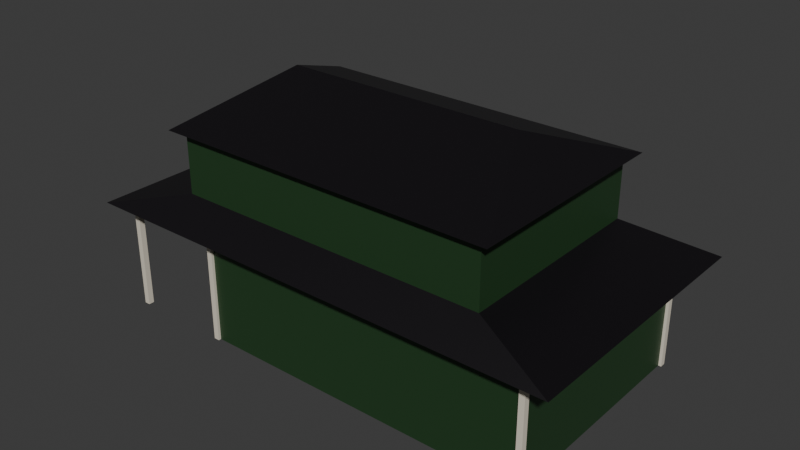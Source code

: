 # Source: station.blend  (saved by Blender 5.0.118; exported with 4.5.12 LTS)
import bpy
from mathutils import Matrix  # noqa: F401  (used for matrix-valued properties, if any)

bpy.ops.wm.read_factory_settings(use_empty=True)
scene = bpy.context.scene
scene.name = 'Scene'

# ---- collections
col_size_ref = bpy.data.collections.new('Size Ref'); scene.collection.children.link(col_size_ref)
col_collection_4 = bpy.data.collections.new('Collection 4'); scene.collection.children.link(col_collection_4)

# ---- materials (node trees are filled in below, after node groups)
mat_window_frame = bpy.data.materials.new('Window Frame')
mat_window_frame.use_backface_culling_lightprobe_volume = False
mat_door = bpy.data.materials.new('Door')
mat_door.use_backface_culling_lightprobe_volume = False
mat_handle_interactable = bpy.data.materials.new('Handle Interactable')
mat_handle_interactable.use_backface_culling_lightprobe_volume = False
mat_handle_non_interactable = bpy.data.materials.new('Handle Non Interactable')
mat_handle_non_interactable.use_backface_culling_lightprobe_volume = False
mat_house_base = bpy.data.materials.new('House Base')
mat_house_base.use_backface_culling_lightprobe_volume = False
mat_roof_outer = bpy.data.materials.new('Roof Outer')
mat_roof_outer.use_backface_culling_lightprobe_volume = False
mat_window = bpy.data.materials.new('Window')
mat_window.use_backface_culling_lightprobe_volume = False
mat_clock_background = bpy.data.materials.new('Clock Background')
mat_clock_marking = bpy.data.materials.new('Clock Marking')
mat_clock_pointers = bpy.data.materials.new('Clock Pointers')
mat_sign_text = bpy.data.materials.new('Sign Text')
mat_sign = bpy.data.materials.new('Sign')

# ---- material node trees
mat_window_frame.use_nodes = True; mat_window_frame.node_tree.nodes.clear()
_N = mat_window_frame.node_tree.nodes; _L = mat_window_frame.node_tree.links
n0 = _N.new('ShaderNodeBsdfPrincipled'); n0.name = 'Principled BSDF'; n0.location = (-200, 100)
n0.inputs[0].default_value = (0.7601, 0.6969, 0.5749, 1.0)
n1 = _N.new('ShaderNodeOutputMaterial'); n1.name = 'Material Output'; n1.location = (200, 100)
_L.new(n0.outputs[0], n1.inputs[0])
n1.is_active_output = True
mat_door.use_nodes = True; mat_door.node_tree.nodes.clear()
_N = mat_door.node_tree.nodes; _L = mat_door.node_tree.links
n0 = _N.new('ShaderNodeBsdfPrincipled'); n0.name = 'Principled BSDF'; n0.location = (-200, 100)
n0.inputs[0].default_value = (0.01124, 0.001498, 0.000691, 1.0)
n1 = _N.new('ShaderNodeOutputMaterial'); n1.name = 'Material Output'; n1.location = (200, 100)
_L.new(n0.outputs[0], n1.inputs[0])
n1.is_active_output = True
mat_handle_interactable.use_nodes = True; mat_handle_interactable.node_tree.nodes.clear()
_N = mat_handle_interactable.node_tree.nodes; _L = mat_handle_interactable.node_tree.links
n0 = _N.new('ShaderNodeBsdfPrincipled'); n0.name = 'Principled BSDF'; n0.location = (-200, 100)
n0.inputs[0].default_value = (0.4076, 0.2505, 0.003578, 1.0)
n1 = _N.new('ShaderNodeOutputMaterial'); n1.name = 'Material Output'; n1.location = (200, 100)
_L.new(n0.outputs[0], n1.inputs[0])
n1.is_active_output = True
mat_handle_non_interactable.use_nodes = True; mat_handle_non_interactable.node_tree.nodes.clear()
_N = mat_handle_non_interactable.node_tree.nodes; _L = mat_handle_non_interactable.node_tree.links
n0 = _N.new('ShaderNodeBsdfPrincipled'); n0.name = 'Principled BSDF'; n0.location = (-200, 100)
n0.inputs[0].default_value = (0.02155, 0.02155, 0.02155, 1.0)
n1 = _N.new('ShaderNodeOutputMaterial'); n1.name = 'Material Output'; n1.location = (200, 100)
_L.new(n0.outputs[0], n1.inputs[0])
n1.is_active_output = True
mat_house_base.use_nodes = True; mat_house_base.node_tree.nodes.clear()
_N = mat_house_base.node_tree.nodes; _L = mat_house_base.node_tree.links
n0 = _N.new('ShaderNodeBsdfPrincipled'); n0.name = 'Principled BSDF'; n0.location = (-200, 100)
n0.inputs[0].default_value = (0.01668, 0.05215, 0.0173, 1.0)
n1 = _N.new('ShaderNodeOutputMaterial'); n1.name = 'Material Output'; n1.location = (200, 100)
_L.new(n0.outputs[0], n1.inputs[0])
n1.is_active_output = True
mat_roof_outer.use_nodes = True; mat_roof_outer.node_tree.nodes.clear()
_N = mat_roof_outer.node_tree.nodes; _L = mat_roof_outer.node_tree.links
n0 = _N.new('ShaderNodeBsdfPrincipled'); n0.name = 'Principled BSDF'; n0.location = (-200, 100)
n0.inputs[0].default_value = (0.003918, 0.002766, 0.004591, 1.0)
n1 = _N.new('ShaderNodeOutputMaterial'); n1.name = 'Material Output'; n1.location = (200, 100)
_L.new(n0.outputs[0], n1.inputs[0])
n1.is_active_output = True
mat_window.use_nodes = True; mat_window.node_tree.nodes.clear()
_N = mat_window.node_tree.nodes; _L = mat_window.node_tree.links
n0 = _N.new('ShaderNodeOutputMaterial'); n0.name = 'Material Output'; n0.location = (200, 100)
n1 = _N.new('ShaderNodeBsdfPrincipled'); n1.name = 'Principled BSDF'; n1.location = (-200, 100)
n1.inputs[0].default_value = (0.007742, 0.01043, 0.01232, 1.0)
n1.inputs[1].default_value = 0.3351
n1.inputs[2].default_value = 0.0
n1.inputs[8].default_value = 0.1099
n1.inputs[13].default_value = 0.6152
_L.new(n1.outputs[0], n0.inputs[0])
n0.is_active_output = True
mat_clock_background.use_nodes = True; mat_clock_background.node_tree.nodes.clear()
_N = mat_clock_background.node_tree.nodes; _L = mat_clock_background.node_tree.links
n0 = _N.new('ShaderNodeBsdfPrincipled'); n0.name = 'Principled BSDF'; n0.location = (-200, 100)
n0.inputs[0].default_value = (0.007488, 0.007488, 0.007488, 1.0)
n1 = _N.new('ShaderNodeOutputMaterial'); n1.name = 'Material Output'; n1.location = (200, 100)
_L.new(n0.outputs[0], n1.inputs[0])
n1.is_active_output = True
mat_clock_marking.use_nodes = True; mat_clock_marking.node_tree.nodes.clear()
_N = mat_clock_marking.node_tree.nodes; _L = mat_clock_marking.node_tree.links
n0 = _N.new('ShaderNodeBsdfPrincipled'); n0.name = 'Principled BSDF'; n0.location = (-200, 100)
n0.inputs[0].default_value = (0.8, 0.4498, 0.0, 1.0)
n1 = _N.new('ShaderNodeOutputMaterial'); n1.name = 'Material Output'; n1.location = (200, 100)
_L.new(n0.outputs[0], n1.inputs[0])
n1.is_active_output = True
mat_clock_pointers.use_nodes = True; mat_clock_pointers.node_tree.nodes.clear()
_N = mat_clock_pointers.node_tree.nodes; _L = mat_clock_pointers.node_tree.links
n0 = _N.new('ShaderNodeBsdfPrincipled'); n0.name = 'Principled BSDF'; n0.location = (-200, 100)
n0.inputs[0].default_value = (0.8, 0.6627, 0.7033, 1.0)
n1 = _N.new('ShaderNodeOutputMaterial'); n1.name = 'Material Output'; n1.location = (200, 100)
_L.new(n0.outputs[0], n1.inputs[0])
n1.is_active_output = True
mat_sign_text.use_nodes = True; mat_sign_text.node_tree.nodes.clear()
_N = mat_sign_text.node_tree.nodes; _L = mat_sign_text.node_tree.links
n0 = _N.new('ShaderNodeBsdfPrincipled'); n0.name = 'Principled BSDF'; n0.location = (-200, 100)
n0.inputs[0].default_value = (1.0, 0.9087, 0.5487, 1.0)
n1 = _N.new('ShaderNodeOutputMaterial'); n1.name = 'Material Output'; n1.location = (200, 100)
_L.new(n0.outputs[0], n1.inputs[0])
n1.is_active_output = True
mat_sign.use_nodes = True; mat_sign.node_tree.nodes.clear()
_N = mat_sign.node_tree.nodes; _L = mat_sign.node_tree.links
n0 = _N.new('ShaderNodeBsdfPrincipled'); n0.name = 'Principled BSDF'; n0.location = (-200, 100)
n0.inputs[0].default_value = (0.1233, 0.03045, 0.005588, 1.0)
n1 = _N.new('ShaderNodeOutputMaterial'); n1.name = 'Material Output'; n1.location = (200, 100)
_L.new(n0.outputs[0], n1.inputs[0])
n1.is_active_output = True

# ---- world
world_world = bpy.data.worlds.new('World'); scene.world = world_world
world_world.use_nodes = True; world_world.node_tree.nodes.clear()
_N = world_world.node_tree.nodes; _L = world_world.node_tree.links
n0 = _N.new('ShaderNodeOutputWorld'); n0.name = 'World Output'; n0.location = (200, 100)
n1 = _N.new('ShaderNodeBackground'); n1.name = 'Background'; n1.location = (-200, 100)
n1.inputs[0].default_value = (0.05088, 0.05088, 0.05088, 1.0)
_L.new(n1.outputs[0], n0.inputs[0])
n0.is_active_output = True
world_world.color = (0.05088, 0.05088, 0.05088)
world_world.sun_shadow_jitter_overblur = 0.0

# ---- meshes
me_cube = bpy.data.meshes.new('Cube')
me_cube.from_pydata([(-1.0, -1.0, 0.0), (-1.0, -1.0, 1.2), (-1.0, 1.0, 0.0), (-1.0, 1.0, 1.2), (1.0, -1.0, 0.0), (1.0, -1.0, 1.2), (1.0, 1.0, 0.0), (1.0, 1.0, 1.2)], [], [(0, 1, 3, 2), (2, 3, 7, 6), (6, 7, 5, 4), (4, 5, 1, 0), (2, 6, 4, 0), (7, 3, 1, 5)])
_uv = me_cube.uv_layers.new(name='UVMap')
_uv.uv.foreach_set('vector', [0.375, 0.0, 0.625, 0.0, 0.625, 0.25, 0.375, 0.25, 0.375, 0.25, 0.625, 0.25, 0.625, 0.5, 0.375, 0.5, 0.375, 0.5, 0.625, 0.5, 0.625, 0.75, 0.375, 0.75, 0.375, 0.75, 0.625, 0.75, 0.625, 1.0, 0.375, 1.0, 0.125, 0.5, 0.375, 0.5, 0.375, 0.75, 0.125, 0.75, 0.625, 0.5, 0.875, 0.5, 0.875, 0.75, 0.625, 0.75])
me_cube.update()
me_cube_077 = bpy.data.meshes.new('Cube.077')
me_cube_077.from_pydata([(-0.05, -0.4, 0.0), (-0.05, -0.4, 1.3), (-0.05, 0.4, 0.0), (-0.05, 0.4, 1.3), (-0.01666, -0.4, 0.0), (-0.01666, -0.4, 1.3), (-0.01666, 0.4, 0.0), (-0.01666, 0.4, 1.3), (-0.01666, 0.3, 1.2), (-0.01666, 0.3, 0.0), (-0.01666, -0.3, 0.0), (-0.01666, -0.3, 1.2), (-0.02666, 0.3, 1.2), (-0.02666, 0.3, 0.0), (-0.02666, -0.3, 0.0), (-0.02666, -0.3, 1.2), (-0.04465, 0.1481, 0.4652), (-0.04465, 0.1481, 0.5652), (-0.04465, 0.2481, 0.4652), (-0.04465, 0.2481, 0.5652), (-0.00628, 0.1481, 0.4652), (-0.00628, 0.1481, 0.5652), (-0.00628, 0.2481, 0.4652), (-0.00628, 0.2481, 0.5652)], [], [(0, 1, 3, 2), (2, 3, 7, 6), (7, 5, 11, 8), (4, 5, 1, 0), (2, 6, 4, 0), (7, 3, 1, 5), (8, 11, 15, 12), (6, 7, 8, 9), (5, 4, 10, 11), (4, 6, 9, 10), (13, 12, 15, 14), (9, 8, 12, 13), (11, 10, 14, 15), (10, 9, 13, 14), (16, 17, 19, 18), (18, 19, 23, 22), (22, 23, 21, 20), (20, 21, 17, 16), (18, 22, 20, 16), (23, 19, 17, 21)])
me_cube_077.polygons.foreach_set('material_index', [0, 0, 0, 0, 0, 0, 0, 0, 0, 0, 1, 0, 0, 0, 2, 2, 2, 2, 2, 2])
_uv = me_cube_077.uv_layers.new(name='UVMap')
_uv.uv.foreach_set('vector', [0.375, 0.0, 0.625, 0.0, 0.625, 0.25, 0.375, 0.25, 0.375, 0.25, 0.625, 0.25, 0.625, 0.5, 0.375, 0.5, 0.625, 0.5, 0.625, 0.75, 0.625, 0.75, 0.625, 0.5, 0.375, 0.75, 0.625, 0.75, 0.625, 1.0, 0.375, 1.0, 0.125, 0.5, 0.375, 0.5, 0.375, 0.75, 0.125, 0.75, 0.625, 0.5, 0.875, 0.5, 0.875, 0.75, 0.625, 0.75, 0.625, 0.5, 0.625, 0.75, 0.625, 0.75, 0.625, 0.5, 0.375, 0.5, 0.625, 0.5, 0.625, 0.5, 0.375, 0.5, 0.625, 0.75, 0.375, 0.75, 0.375, 0.75, 0.625, 0.75, 0.375, 0.75, 0.375, 0.5, 0.375, 0.5, 0.375, 0.75, 0.375, 0.5, 0.625, 0.5, 0.625, 0.75, 0.375, 0.75, 0.375, 0.5, 0.625, 0.5, 0.625, 0.5, 0.375, 0.5, 0.625, 0.75, 0.375, 0.75, 0.375, 0.75, 0.625, 0.75, 0.375, 0.75, 0.375, 0.5, 0.375, 0.5, 0.375, 0.75, 0.375, 0.0, 0.625, 0.0, 0.625, 0.25, 0.375, 0.25, 0.375, 0.25, 0.625, 0.25, 0.625, 0.5, 0.375, 0.5, 0.375, 0.5, 0.625, 0.5, 0.625, 0.75, 0.375, 0.75, 0.375, 0.75, 0.625, 0.75, 0.625, 1.0, 0.375, 1.0, 0.125, 0.5, 0.375, 0.5, 0.375, 0.75, 0.125, 0.75, 0.625, 0.5, 0.875, 0.5, 0.875, 0.75, 0.625, 0.75])
me_cube_077.materials.append(mat_window_frame)
me_cube_077.materials.append(mat_door)
me_cube_077.materials.append(mat_handle_interactable)
me_cube_077.update()
me_cube_078 = bpy.data.meshes.new('Cube.078')
me_cube_078.from_pydata([(-0.05, -0.4, 0.0), (-0.05, -0.4, 1.3), (-0.05, 0.4, 0.0), (-0.05, 0.4, 1.3), (-0.01666, -0.4, 0.0), (-0.01666, -0.4, 1.3), (-0.01666, 0.4, 0.0), (-0.01666, 0.4, 1.3), (-0.01666, 0.3, 1.2), (-0.01666, 0.3, 0.0), (-0.01666, -0.3, 0.0), (-0.01666, -0.3, 1.2), (-0.02666, 0.3, 1.2), (-0.02666, 0.3, 0.0), (-0.02666, -0.3, 0.0), (-0.02666, -0.3, 1.2), (-0.04465, 0.1481, 0.4652), (-0.04465, 0.1481, 0.5652), (-0.04465, 0.2481, 0.4652), (-0.04465, 0.2481, 0.5652), (-0.02465, 0.1481, 0.4652), (-0.02465, 0.1481, 0.5652), (-0.02465, 0.2481, 0.4652), (-0.02465, 0.2481, 0.5652)], [], [(0, 1, 3, 2), (2, 3, 7, 6), (7, 5, 11, 8), (4, 5, 1, 0), (2, 6, 4, 0), (7, 3, 1, 5), (8, 11, 15, 12), (6, 7, 8, 9), (5, 4, 10, 11), (4, 6, 9, 10), (13, 12, 15, 14), (9, 8, 12, 13), (11, 10, 14, 15), (10, 9, 13, 14), (16, 17, 19, 18), (18, 19, 23, 22), (22, 23, 21, 20), (20, 21, 17, 16), (18, 22, 20, 16), (23, 19, 17, 21)])
me_cube_078.polygons.foreach_set('material_index', [0, 0, 0, 0, 0, 0, 0, 0, 0, 0, 1, 0, 0, 0, 2, 2, 2, 2, 2, 2])
_uv = me_cube_078.uv_layers.new(name='UVMap')
_uv.uv.foreach_set('vector', [0.375, 0.0, 0.625, 0.0, 0.625, 0.25, 0.375, 0.25, 0.375, 0.25, 0.625, 0.25, 0.625, 0.5, 0.375, 0.5, 0.625, 0.5, 0.625, 0.75, 0.625, 0.75, 0.625, 0.5, 0.375, 0.75, 0.625, 0.75, 0.625, 1.0, 0.375, 1.0, 0.125, 0.5, 0.375, 0.5, 0.375, 0.75, 0.125, 0.75, 0.625, 0.5, 0.875, 0.5, 0.875, 0.75, 0.625, 0.75, 0.625, 0.5, 0.625, 0.75, 0.625, 0.75, 0.625, 0.5, 0.375, 0.5, 0.625, 0.5, 0.625, 0.5, 0.375, 0.5, 0.625, 0.75, 0.375, 0.75, 0.375, 0.75, 0.625, 0.75, 0.375, 0.75, 0.375, 0.5, 0.375, 0.5, 0.375, 0.75, 0.375, 0.5, 0.625, 0.5, 0.625, 0.75, 0.375, 0.75, 0.375, 0.5, 0.625, 0.5, 0.625, 0.5, 0.375, 0.5, 0.625, 0.75, 0.375, 0.75, 0.375, 0.75, 0.625, 0.75, 0.375, 0.75, 0.375, 0.5, 0.375, 0.5, 0.375, 0.75, 0.375, 0.0, 0.625, 0.0, 0.625, 0.25, 0.375, 0.25, 0.375, 0.25, 0.625, 0.25, 0.625, 0.5, 0.375, 0.5, 0.375, 0.5, 0.625, 0.5, 0.625, 0.75, 0.375, 0.75, 0.375, 0.75, 0.625, 0.75, 0.625, 1.0, 0.375, 1.0, 0.125, 0.5, 0.375, 0.5, 0.375, 0.75, 0.125, 0.75, 0.625, 0.5, 0.875, 0.5, 0.875, 0.75, 0.625, 0.75])
me_cube_078.materials.append(mat_window_frame)
me_cube_078.materials.append(mat_door)
me_cube_078.materials.append(mat_handle_non_interactable)
me_cube_078.update()
me_cube_006 = bpy.data.meshes.new('Cube.006')
me_cube_006.from_pydata([(-6.0, -4.0, 0.0), (-6.0, -4.0, 4.0), (-6.0, 4.0, 0.0), (-6.0, 4.0, 4.0), (6.0, -4.0, 0.0), (6.0, -4.0, 4.0), (6.0, 4.0, 0.0), (6.0, 4.0, 4.0), (-7.2, -4.8, 4.0), (-7.2, 4.8, 4.0), (10.2, 4.8, 4.0), (10.2, -4.8, 4.0), (-4.205, -3.6, 4.8), (-4.205, 3.6, 4.8), (7.205, 3.6, 4.8), (7.205, -3.6, 4.8), (-4.205, -3.6, 7.0), (-4.205, 3.6, 7.0), (7.205, 3.6, 7.0), (7.205, -3.6, 7.0), (-4.625, -3.96, 7.0), (-4.625, 3.96, 7.0), (7.625, 3.96, 7.0), (7.625, -3.96, 7.0), (-2.775, 0.0, 8.5), (5.804, 0.0, 8.5)], [], [(0, 1, 3, 2), (2, 3, 7, 6), (6, 7, 5, 4), (4, 5, 1, 0), (2, 6, 4, 0), (5, 7, 10, 11), (11, 10, 14, 15), (3, 1, 8, 9), (1, 5, 11, 8), (7, 3, 9, 10), (13, 12, 16, 17), (9, 8, 12, 13), (8, 11, 15, 12), (10, 9, 13, 14), (16, 19, 23, 20), (12, 15, 19, 16), (14, 13, 17, 18), (15, 14, 18, 19), (22, 21, 24, 25), (18, 17, 21, 22), (19, 18, 22, 23), (17, 16, 20, 21), (23, 22, 25), (21, 20, 24), (20, 23, 25, 24)])
me_cube_006.polygons.foreach_set('material_index', [0, 0, 0, 0, 0, 1, 1, 1, 1, 1, 0, 1, 1, 1, 1, 0, 0, 0, 1, 1, 1, 1, 1, 1, 1])
_uv = me_cube_006.uv_layers.new(name='UVMap')
_uv.uv.foreach_set('vector', [0.375, 0.0, 0.625, 0.0, 0.625, 0.25, 0.375, 0.25, 0.375, 0.25, 0.625, 0.25, 0.625, 0.5, 0.375, 0.5, 0.375, 0.5, 0.625, 0.5, 0.625, 0.75, 0.375, 0.75, 0.375, 0.75, 0.625, 0.75, 0.625, 1.0, 0.375, 1.0, 0.125, 0.5, 0.375, 0.5, 0.375, 0.75, 0.125, 0.75, 0.625, 0.75, 0.625, 0.5, 0.625, 0.5, 0.625, 0.75, 0.625, 0.75, 0.625, 0.5, 0.625, 0.5, 0.625, 0.75, 0.625, 0.25, 0.625, 0.0, 0.625, 0.0, 0.625, 0.25, 0.625, 1.0, 0.625, 0.75, 0.625, 0.75, 0.625, 1.0, 0.625, 0.5, 0.625, 0.25, 0.625, 0.25, 0.625, 0.5, 0.625, 0.25, 0.625, 0.0, 0.625, 0.0, 0.625, 0.25, 0.625, 0.25, 0.625, 0.0, 0.625, 0.0, 0.625, 0.25, 0.625, 1.0, 0.625, 0.75, 0.625, 0.75, 0.625, 1.0, 0.625, 0.5, 0.625, 0.25, 0.625, 0.25, 0.625, 0.5, 0.625, 1.0, 0.625, 0.75, 0.625, 0.75, 0.625, 1.0, 0.625, 1.0, 0.625, 0.75, 0.625, 0.75, 0.625, 1.0, 0.625, 0.5, 0.625, 0.25, 0.625, 0.25, 0.625, 0.5, 0.625, 0.75, 0.625, 0.5, 0.625, 0.5, 0.625, 0.75, 0.625, 0.5, 0.625, 0.25, 0.625, 0.25, 0.625, 0.5, 0.625, 0.5, 0.625, 0.25, 0.625, 0.25, 0.625, 0.5, 0.625, 0.75, 0.625, 0.5, 0.625, 0.5, 0.625, 0.75, 0.625, 0.25, 0.625, 0.0, 0.625, 0.0, 0.625, 0.25, 0.625, 0.75, 0.625, 0.5, 0.625, 0.75, 0.625, 0.25, 0.625, 0.0, 0.625, 0.25, 0.625, 1.0, 0.625, 0.75, 0.625, 0.75, 0.625, 1.0])
me_cube_006.materials.append(mat_house_base)
me_cube_006.materials.append(mat_roof_outer)
me_cube_006.update()
me_cube_084 = bpy.data.meshes.new('Cube.084')
me_cube_084.from_pydata([(-0.1, -0.1, 0.0), (-0.1, -0.1, 4.0), (-0.1, 0.1, 0.0), (-0.1, 0.1, 4.0), (0.1, -0.1, 0.0), (0.1, -0.1, 4.0), (0.1, 0.1, 0.0), (0.1, 0.1, 4.0)], [], [(0, 1, 3, 2), (2, 3, 7, 6), (6, 7, 5, 4), (4, 5, 1, 0), (2, 6, 4, 0), (7, 3, 1, 5)])
_uv = me_cube_084.uv_layers.new(name='UVMap')
_uv.uv.foreach_set('vector', [0.375, 0.0, 0.625, 0.0, 0.625, 0.25, 0.375, 0.25, 0.375, 0.25, 0.625, 0.25, 0.625, 0.5, 0.375, 0.5, 0.375, 0.5, 0.625, 0.5, 0.625, 0.75, 0.375, 0.75, 0.375, 0.75, 0.625, 0.75, 0.625, 1.0, 0.375, 1.0, 0.125, 0.5, 0.375, 0.5, 0.375, 0.75, 0.125, 0.75, 0.625, 0.5, 0.875, 0.5, 0.875, 0.75, 0.625, 0.75])
me_cube_084.materials.append(mat_window_frame)
me_cube_084.update()
me_cube_089 = bpy.data.meshes.new('Cube.089')
me_cube_089.from_pydata([(-0.1, -0.1, 0.0), (-0.1, -0.1, 4.0), (-0.1, 0.1, 0.0), (-0.1, 0.1, 4.0), (0.1, -0.1, 0.0), (0.1, -0.1, 4.0), (0.1, 0.1, 0.0), (0.1, 0.1, 4.0)], [], [(0, 1, 3, 2), (2, 3, 7, 6), (6, 7, 5, 4), (4, 5, 1, 0), (2, 6, 4, 0), (7, 3, 1, 5)])
_uv = me_cube_089.uv_layers.new(name='UVMap')
_uv.uv.foreach_set('vector', [0.375, 0.0, 0.625, 0.0, 0.625, 0.25, 0.375, 0.25, 0.375, 0.25, 0.625, 0.25, 0.625, 0.5, 0.375, 0.5, 0.375, 0.5, 0.625, 0.5, 0.625, 0.75, 0.375, 0.75, 0.375, 0.75, 0.625, 0.75, 0.625, 1.0, 0.375, 1.0, 0.125, 0.5, 0.375, 0.5, 0.375, 0.75, 0.125, 0.75, 0.625, 0.5, 0.875, 0.5, 0.875, 0.75, 0.625, 0.75])
me_cube_089.materials.append(mat_window_frame)
me_cube_089.update()
me_cube_090 = bpy.data.meshes.new('Cube.090')
me_cube_090.from_pydata([(-0.1, -0.1, 0.0), (-0.1, -0.1, 4.0), (-0.1, 0.1, 0.0), (-0.1, 0.1, 4.0), (0.1, -0.1, 0.0), (0.1, -0.1, 4.0), (0.1, 0.1, 0.0), (0.1, 0.1, 4.0)], [], [(0, 1, 3, 2), (2, 3, 7, 6), (6, 7, 5, 4), (4, 5, 1, 0), (2, 6, 4, 0), (7, 3, 1, 5)])
_uv = me_cube_090.uv_layers.new(name='UVMap')
_uv.uv.foreach_set('vector', [0.375, 0.0, 0.625, 0.0, 0.625, 0.25, 0.375, 0.25, 0.375, 0.25, 0.625, 0.25, 0.625, 0.5, 0.375, 0.5, 0.375, 0.5, 0.625, 0.5, 0.625, 0.75, 0.375, 0.75, 0.375, 0.75, 0.625, 0.75, 0.625, 1.0, 0.375, 1.0, 0.125, 0.5, 0.375, 0.5, 0.375, 0.75, 0.125, 0.75, 0.625, 0.5, 0.875, 0.5, 0.875, 0.75, 0.625, 0.75])
me_cube_090.materials.append(mat_window_frame)
me_cube_090.update()
me_cube_091 = bpy.data.meshes.new('Cube.091')
me_cube_091.from_pydata([(-0.1, -0.1, 0.0), (-0.1, -0.1, 4.0), (-0.1, 0.1, 0.0), (-0.1, 0.1, 4.0), (0.1, -0.1, 0.0), (0.1, -0.1, 4.0), (0.1, 0.1, 0.0), (0.1, 0.1, 4.0)], [], [(0, 1, 3, 2), (2, 3, 7, 6), (6, 7, 5, 4), (4, 5, 1, 0), (2, 6, 4, 0), (7, 3, 1, 5)])
_uv = me_cube_091.uv_layers.new(name='UVMap')
_uv.uv.foreach_set('vector', [0.375, 0.0, 0.625, 0.0, 0.625, 0.25, 0.375, 0.25, 0.375, 0.25, 0.625, 0.25, 0.625, 0.5, 0.375, 0.5, 0.375, 0.5, 0.625, 0.5, 0.625, 0.75, 0.375, 0.75, 0.375, 0.75, 0.625, 0.75, 0.625, 1.0, 0.375, 1.0, 0.125, 0.5, 0.375, 0.5, 0.375, 0.75, 0.125, 0.75, 0.625, 0.5, 0.875, 0.5, 0.875, 0.75, 0.625, 0.75])
me_cube_091.materials.append(mat_window_frame)
me_cube_091.update()
me_cube_092 = bpy.data.meshes.new('Cube.092')
me_cube_092.from_pydata([(-0.1, -0.1, 0.0), (-0.1, -0.1, 4.0), (-0.1, 0.1, 0.0), (-0.1, 0.1, 4.0), (0.1, -0.1, 0.0), (0.1, -0.1, 4.0), (0.1, 0.1, 0.0), (0.1, 0.1, 4.0)], [], [(0, 1, 3, 2), (2, 3, 7, 6), (6, 7, 5, 4), (4, 5, 1, 0), (2, 6, 4, 0), (7, 3, 1, 5)])
_uv = me_cube_092.uv_layers.new(name='UVMap')
_uv.uv.foreach_set('vector', [0.375, 0.0, 0.625, 0.0, 0.625, 0.25, 0.375, 0.25, 0.375, 0.25, 0.625, 0.25, 0.625, 0.5, 0.375, 0.5, 0.375, 0.5, 0.625, 0.5, 0.625, 0.75, 0.375, 0.75, 0.375, 0.75, 0.625, 0.75, 0.625, 1.0, 0.375, 1.0, 0.125, 0.5, 0.375, 0.5, 0.375, 0.75, 0.125, 0.75, 0.625, 0.5, 0.875, 0.5, 0.875, 0.75, 0.625, 0.75])
me_cube_092.materials.append(mat_window_frame)
me_cube_092.update()
me_cube_093 = bpy.data.meshes.new('Cube.093')
me_cube_093.from_pydata([(-0.1, -0.1, 0.0), (-0.1, -0.1, 4.0), (-0.1, 0.1, 0.0), (-0.1, 0.1, 4.0), (0.1, -0.1, 0.0), (0.1, -0.1, 4.0), (0.1, 0.1, 0.0), (0.1, 0.1, 4.0)], [], [(0, 1, 3, 2), (2, 3, 7, 6), (6, 7, 5, 4), (4, 5, 1, 0), (2, 6, 4, 0), (7, 3, 1, 5)])
_uv = me_cube_093.uv_layers.new(name='UVMap')
_uv.uv.foreach_set('vector', [0.375, 0.0, 0.625, 0.0, 0.625, 0.25, 0.375, 0.25, 0.375, 0.25, 0.625, 0.25, 0.625, 0.5, 0.375, 0.5, 0.375, 0.5, 0.625, 0.5, 0.625, 0.75, 0.375, 0.75, 0.375, 0.75, 0.625, 0.75, 0.625, 1.0, 0.375, 1.0, 0.125, 0.5, 0.375, 0.5, 0.375, 0.75, 0.125, 0.75, 0.625, 0.5, 0.875, 0.5, 0.875, 0.75, 0.625, 0.75])
me_cube_093.materials.append(mat_window_frame)
me_cube_093.update()
me_cube_013 = bpy.data.meshes.new('Cube.013')
me_cube_013.from_pydata([(-28.59, -0.02828, -1.109), (27.27, -0.02828, -1.109), (-28.59, -0.02828, 1.109), (27.27, -0.02828, 1.109), (-28.59, 0.1384, -1.109), (27.27, 0.1384, -1.109), (-28.59, 0.1384, 1.109), (27.27, 0.1384, 1.109), (-26.2, -0.02828, 1.02), (-26.2, -0.02828, -1.02), (24.88, -0.02828, -1.02), (24.88, -0.02828, 1.02), (-26.2, -0.02828, 1.032e-06), (-0.6606, -0.02828, -1.02), (24.88, -0.02828, 9.524e-07), (-0.6606, -0.02828, 1.02), (-0.6606, -0.02828, 1.005e-06), (23.8, -0.01161, 0.03989), (23.8, -0.01161, 0.9801), (0.4164, -0.01161, 0.9801), (0.4164, -0.01161, 0.03989), (0.4164, -0.01161, -0.9801), (23.8, -0.01161, -0.9801), (23.8, -0.01161, -0.03989), (0.4164, -0.01161, -0.03989), (-1.738, -0.01161, 0.9801), (-25.12, -0.01161, 0.9801), (-25.12, -0.01161, 0.03989), (-1.738, -0.01161, 0.03989), (-25.12, -0.01161, -0.03989), (-25.12, -0.01161, -0.9801), (-1.738, -0.01161, -0.9801), (-1.738, -0.01161, -0.03989)], [], [(3, 2, 8, 15, 11), (2, 3, 7, 6), (6, 7, 5, 4), (4, 5, 1, 0), (2, 6, 4, 0), (7, 3, 1, 5), (15, 16, 20, 19), (0, 1, 10, 13, 9), (1, 3, 11, 14, 10), (2, 0, 9, 12, 8), (15, 8, 26, 25), (16, 12, 29, 32), (13, 10, 22, 21), (20, 17, 18, 19), (16, 14, 17, 20), (14, 11, 18, 17), (11, 15, 19, 18), (21, 22, 23, 24), (10, 14, 23, 22), (14, 16, 24, 23), (16, 13, 21, 24), (27, 28, 25, 26), (12, 16, 28, 27), (16, 15, 25, 28), (8, 12, 27, 26), (30, 31, 32, 29), (13, 16, 32, 31), (12, 9, 30, 29), (9, 13, 31, 30)])
me_cube_013.polygons.foreach_set('material_index', [1, 1, 1, 1, 1, 1, 1, 1, 1, 1, 1, 1, 1, 0, 1, 1, 1, 0, 1, 1, 1, 0, 1, 1, 1, 0, 1, 1, 1])
_uv = me_cube_013.uv_layers.new(name='UVMap')
_uv.uv.foreach_set('vector', [0.625, 0.25, 0.375, 0.25, 0.375, 0.25, 0.5, 0.25, 0.625, 0.25, 0.375, 0.25, 0.625, 0.25, 0.625, 0.5, 0.375, 0.5, 0.375, 0.5, 0.625, 0.5, 0.625, 0.75, 0.375, 0.75, 0.375, 0.75, 0.625, 0.75, 0.625, 1.0, 0.375, 1.0, 0.125, 0.5, 0.375, 0.5, 0.375, 0.75, 0.125, 0.75, 0.625, 0.5, 0.875, 0.5, 0.875, 0.75, 0.625, 0.75, 0.5, 0.25, 0.5, 0.125, 0.5, 0.125, 0.5, 0.25, 0.375, 1.0, 0.625, 1.0, 0.625, 1.0, 0.5, 1.0, 0.375, 1.0, 0.875, 0.75, 0.875, 0.5, 0.875, 0.5, 0.875, 0.625, 0.875, 0.75, 0.125, 0.5, 0.125, 0.75, 0.125, 0.75, 0.125, 0.625, 0.125, 0.5, 0.5, 0.25, 0.375, 0.25, 0.375, 0.25, 0.5, 0.25, 0.5, 0.125, 0.375, 0.125, 0.375, 0.125, 0.5, 0.125, 0.5, 1.0, 0.625, 1.0, 0.625, 1.0, 0.5, 1.0, 0.5, 0.125, 0.625, 0.125, 0.625, 0.25, 0.5, 0.25, 0.5, 0.125, 0.625, 0.125, 0.625, 0.125, 0.5, 0.125, 0.875, 0.625, 0.875, 0.5, 0.875, 0.5, 0.875, 0.625, 0.625, 0.25, 0.5, 0.25, 0.5, 0.25, 0.625, 0.25, 0.5, 0.0, 0.625, 0.0, 0.625, 0.125, 0.5, 0.125, 0.875, 0.75, 0.875, 0.625, 0.875, 0.625, 0.875, 0.75, 0.625, 0.125, 0.5, 0.125, 0.5, 0.125, 0.625, 0.125, 0.5, 0.125, 0.5, 0.0, 0.5, 0.0, 0.5, 0.125, 0.375, 0.125, 0.5, 0.125, 0.5, 0.25, 0.375, 0.25, 0.375, 0.125, 0.5, 0.125, 0.5, 0.125, 0.375, 0.125, 0.5, 0.125, 0.5, 0.25, 0.5, 0.25, 0.5, 0.125, 0.125, 0.5, 0.125, 0.625, 0.125, 0.625, 0.125, 0.5, 0.375, 0.0, 0.5, 0.0, 0.5, 0.125, 0.375, 0.125, 0.5, 0.0, 0.5, 0.125, 0.5, 0.125, 0.5, 0.0, 0.125, 0.625, 0.125, 0.75, 0.125, 0.75, 0.125, 0.625, 0.375, 1.0, 0.5, 1.0, 0.5, 1.0, 0.375, 1.0])
me_cube_013.materials.append(mat_window)
me_cube_013.materials.append(mat_window_frame)
me_cube_013.update()
me_cube_094 = bpy.data.meshes.new('Cube.094')
me_cube_094.from_pydata([(-28.59, -0.02828, -1.109), (27.27, -0.02828, -1.109), (-28.59, -0.02828, 1.109), (27.27, -0.02828, 1.109), (-28.59, 0.1384, -1.109), (27.27, 0.1384, -1.109), (-28.59, 0.1384, 1.109), (27.27, 0.1384, 1.109), (-26.2, -0.02828, 1.02), (-26.2, -0.02828, -1.02), (24.88, -0.02828, -1.02), (24.88, -0.02828, 1.02), (-26.2, -0.02828, 1.032e-06), (-0.6606, -0.02828, -1.02), (24.88, -0.02828, 9.524e-07), (-0.6606, -0.02828, 1.02), (-0.6606, -0.02828, 1.005e-06), (23.8, -0.01161, 0.03989), (23.8, -0.01161, 0.9801), (0.4164, -0.01161, 0.9801), (0.4164, -0.01161, 0.03989), (0.4164, -0.01161, -0.9801), (23.8, -0.01161, -0.9801), (23.8, -0.01161, -0.03989), (0.4164, -0.01161, -0.03989), (-1.738, -0.01161, 0.9801), (-25.12, -0.01161, 0.9801), (-25.12, -0.01161, 0.03989), (-1.738, -0.01161, 0.03989), (-25.12, -0.01161, -0.03989), (-25.12, -0.01161, -0.9801), (-1.738, -0.01161, -0.9801), (-1.738, -0.01161, -0.03989)], [], [(3, 2, 8, 15, 11), (2, 3, 7, 6), (6, 7, 5, 4), (4, 5, 1, 0), (2, 6, 4, 0), (7, 3, 1, 5), (15, 16, 20, 19), (0, 1, 10, 13, 9), (1, 3, 11, 14, 10), (2, 0, 9, 12, 8), (15, 8, 26, 25), (16, 12, 29, 32), (13, 10, 22, 21), (20, 17, 18, 19), (16, 14, 17, 20), (14, 11, 18, 17), (11, 15, 19, 18), (21, 22, 23, 24), (10, 14, 23, 22), (14, 16, 24, 23), (16, 13, 21, 24), (27, 28, 25, 26), (12, 16, 28, 27), (16, 15, 25, 28), (8, 12, 27, 26), (30, 31, 32, 29), (13, 16, 32, 31), (12, 9, 30, 29), (9, 13, 31, 30)])
me_cube_094.polygons.foreach_set('material_index', [1, 1, 1, 1, 1, 1, 1, 1, 1, 1, 1, 1, 1, 0, 1, 1, 1, 0, 1, 1, 1, 0, 1, 1, 1, 0, 1, 1, 1])
_uv = me_cube_094.uv_layers.new(name='UVMap')
_uv.uv.foreach_set('vector', [0.625, 0.25, 0.375, 0.25, 0.375, 0.25, 0.5, 0.25, 0.625, 0.25, 0.375, 0.25, 0.625, 0.25, 0.625, 0.5, 0.375, 0.5, 0.375, 0.5, 0.625, 0.5, 0.625, 0.75, 0.375, 0.75, 0.375, 0.75, 0.625, 0.75, 0.625, 1.0, 0.375, 1.0, 0.125, 0.5, 0.375, 0.5, 0.375, 0.75, 0.125, 0.75, 0.625, 0.5, 0.875, 0.5, 0.875, 0.75, 0.625, 0.75, 0.5, 0.25, 0.5, 0.125, 0.5, 0.125, 0.5, 0.25, 0.375, 1.0, 0.625, 1.0, 0.625, 1.0, 0.5, 1.0, 0.375, 1.0, 0.875, 0.75, 0.875, 0.5, 0.875, 0.5, 0.875, 0.625, 0.875, 0.75, 0.125, 0.5, 0.125, 0.75, 0.125, 0.75, 0.125, 0.625, 0.125, 0.5, 0.5, 0.25, 0.375, 0.25, 0.375, 0.25, 0.5, 0.25, 0.5, 0.125, 0.375, 0.125, 0.375, 0.125, 0.5, 0.125, 0.5, 1.0, 0.625, 1.0, 0.625, 1.0, 0.5, 1.0, 0.5, 0.125, 0.625, 0.125, 0.625, 0.25, 0.5, 0.25, 0.5, 0.125, 0.625, 0.125, 0.625, 0.125, 0.5, 0.125, 0.875, 0.625, 0.875, 0.5, 0.875, 0.5, 0.875, 0.625, 0.625, 0.25, 0.5, 0.25, 0.5, 0.25, 0.625, 0.25, 0.5, 0.0, 0.625, 0.0, 0.625, 0.125, 0.5, 0.125, 0.875, 0.75, 0.875, 0.625, 0.875, 0.625, 0.875, 0.75, 0.625, 0.125, 0.5, 0.125, 0.5, 0.125, 0.625, 0.125, 0.5, 0.125, 0.5, 0.0, 0.5, 0.0, 0.5, 0.125, 0.375, 0.125, 0.5, 0.125, 0.5, 0.25, 0.375, 0.25, 0.375, 0.125, 0.5, 0.125, 0.5, 0.125, 0.375, 0.125, 0.5, 0.125, 0.5, 0.25, 0.5, 0.25, 0.5, 0.125, 0.125, 0.5, 0.125, 0.625, 0.125, 0.625, 0.125, 0.5, 0.375, 0.0, 0.5, 0.0, 0.5, 0.125, 0.375, 0.125, 0.5, 0.0, 0.5, 0.125, 0.5, 0.125, 0.5, 0.0, 0.125, 0.625, 0.125, 0.75, 0.125, 0.75, 0.125, 0.625, 0.375, 1.0, 0.5, 1.0, 0.5, 1.0, 0.375, 1.0])
me_cube_094.materials.append(mat_window)
me_cube_094.materials.append(mat_window_frame)
me_cube_094.update()
me_cube_095 = bpy.data.meshes.new('Cube.095')
me_cube_095.from_pydata([(-28.59, -0.02828, -1.109), (27.27, -0.02828, -1.109), (-28.59, -0.02828, 1.109), (27.27, -0.02828, 1.109), (-28.59, 0.1384, -1.109), (27.27, 0.1384, -1.109), (-28.59, 0.1384, 1.109), (27.27, 0.1384, 1.109), (-26.2, -0.02828, 1.02), (-26.2, -0.02828, -1.02), (24.88, -0.02828, -1.02), (24.88, -0.02828, 1.02), (-26.2, -0.02828, 1.032e-06), (-0.6606, -0.02828, -1.02), (24.88, -0.02828, 9.524e-07), (-0.6606, -0.02828, 1.02), (-0.6606, -0.02828, 1.005e-06), (23.8, -0.01161, 0.03989), (23.8, -0.01161, 0.9801), (0.4164, -0.01161, 0.9801), (0.4164, -0.01161, 0.03989), (0.4164, -0.01161, -0.9801), (23.8, -0.01161, -0.9801), (23.8, -0.01161, -0.03989), (0.4164, -0.01161, -0.03989), (-1.738, -0.01161, 0.9801), (-25.12, -0.01161, 0.9801), (-25.12, -0.01161, 0.03989), (-1.738, -0.01161, 0.03989), (-25.12, -0.01161, -0.03989), (-25.12, -0.01161, -0.9801), (-1.738, -0.01161, -0.9801), (-1.738, -0.01161, -0.03989)], [], [(3, 2, 8, 15, 11), (2, 3, 7, 6), (6, 7, 5, 4), (4, 5, 1, 0), (2, 6, 4, 0), (7, 3, 1, 5), (15, 16, 20, 19), (0, 1, 10, 13, 9), (1, 3, 11, 14, 10), (2, 0, 9, 12, 8), (15, 8, 26, 25), (16, 12, 29, 32), (13, 10, 22, 21), (20, 17, 18, 19), (16, 14, 17, 20), (14, 11, 18, 17), (11, 15, 19, 18), (21, 22, 23, 24), (10, 14, 23, 22), (14, 16, 24, 23), (16, 13, 21, 24), (27, 28, 25, 26), (12, 16, 28, 27), (16, 15, 25, 28), (8, 12, 27, 26), (30, 31, 32, 29), (13, 16, 32, 31), (12, 9, 30, 29), (9, 13, 31, 30)])
me_cube_095.polygons.foreach_set('material_index', [1, 1, 1, 1, 1, 1, 1, 1, 1, 1, 1, 1, 1, 0, 1, 1, 1, 0, 1, 1, 1, 0, 1, 1, 1, 0, 1, 1, 1])
_uv = me_cube_095.uv_layers.new(name='UVMap')
_uv.uv.foreach_set('vector', [0.625, 0.25, 0.375, 0.25, 0.375, 0.25, 0.5, 0.25, 0.625, 0.25, 0.375, 0.25, 0.625, 0.25, 0.625, 0.5, 0.375, 0.5, 0.375, 0.5, 0.625, 0.5, 0.625, 0.75, 0.375, 0.75, 0.375, 0.75, 0.625, 0.75, 0.625, 1.0, 0.375, 1.0, 0.125, 0.5, 0.375, 0.5, 0.375, 0.75, 0.125, 0.75, 0.625, 0.5, 0.875, 0.5, 0.875, 0.75, 0.625, 0.75, 0.5, 0.25, 0.5, 0.125, 0.5, 0.125, 0.5, 0.25, 0.375, 1.0, 0.625, 1.0, 0.625, 1.0, 0.5, 1.0, 0.375, 1.0, 0.875, 0.75, 0.875, 0.5, 0.875, 0.5, 0.875, 0.625, 0.875, 0.75, 0.125, 0.5, 0.125, 0.75, 0.125, 0.75, 0.125, 0.625, 0.125, 0.5, 0.5, 0.25, 0.375, 0.25, 0.375, 0.25, 0.5, 0.25, 0.5, 0.125, 0.375, 0.125, 0.375, 0.125, 0.5, 0.125, 0.5, 1.0, 0.625, 1.0, 0.625, 1.0, 0.5, 1.0, 0.5, 0.125, 0.625, 0.125, 0.625, 0.25, 0.5, 0.25, 0.5, 0.125, 0.625, 0.125, 0.625, 0.125, 0.5, 0.125, 0.875, 0.625, 0.875, 0.5, 0.875, 0.5, 0.875, 0.625, 0.625, 0.25, 0.5, 0.25, 0.5, 0.25, 0.625, 0.25, 0.5, 0.0, 0.625, 0.0, 0.625, 0.125, 0.5, 0.125, 0.875, 0.75, 0.875, 0.625, 0.875, 0.625, 0.875, 0.75, 0.625, 0.125, 0.5, 0.125, 0.5, 0.125, 0.625, 0.125, 0.5, 0.125, 0.5, 0.0, 0.5, 0.0, 0.5, 0.125, 0.375, 0.125, 0.5, 0.125, 0.5, 0.25, 0.375, 0.25, 0.375, 0.125, 0.5, 0.125, 0.5, 0.125, 0.375, 0.125, 0.5, 0.125, 0.5, 0.25, 0.5, 0.25, 0.5, 0.125, 0.125, 0.5, 0.125, 0.625, 0.125, 0.625, 0.125, 0.5, 0.375, 0.0, 0.5, 0.0, 0.5, 0.125, 0.375, 0.125, 0.5, 0.0, 0.5, 0.125, 0.5, 0.125, 0.5, 0.0, 0.125, 0.625, 0.125, 0.75, 0.125, 0.75, 0.125, 0.625, 0.375, 1.0, 0.5, 1.0, 0.5, 1.0, 0.375, 1.0])
me_cube_095.materials.append(mat_window)
me_cube_095.materials.append(mat_window_frame)
me_cube_095.update()
me_cube_096 = bpy.data.meshes.new('Cube.096')
me_cube_096.from_pydata([(-0.02012, -0.6883, -0.5884), (-0.02012, -0.6883, 0.7116), (-0.02012, 0.6883, -0.5884), (-0.02012, 0.6883, 0.7116), (0.01322, -0.6883, -0.5884), (0.01322, -0.6883, 0.7116), (0.01322, 0.6883, -0.5884), (0.01322, 0.6883, 0.7116), (0.01322, 0.5883, -0.5884), (0.01322, 0.5883, 0.6116), (0.01322, -0.5883, -0.5884), (0.01322, -0.5883, 0.6116), (0.00322, 0.5883, -0.5884), (0.00322, 0.5883, 0.6116), (0.00322, -0.5883, -0.5884), (0.00322, -0.5883, 0.6116), (-0.01477, -0.1401, -0.1232), (-0.01477, -0.1401, -0.02321), (-0.01477, -0.04013, -0.1232), (-0.01477, -0.04013, -0.02321), (0.005228, -0.1401, -0.1232), (0.005228, -0.1401, -0.02321), (0.005228, -0.04013, -0.1232), (0.005228, -0.04013, -0.02321), (-0.02012, 5.96e-08, -0.5884), (-0.02012, 0.0, 0.7116), (0.01322, 0.0, -0.5884), (0.01322, 5.96e-08, 0.7116), (0.01322, 0.0, -0.5884), (0.01322, 0.0, 0.6116), (0.00322, 0.0, -0.5884), (0.00322, 0.0, 0.6116), (-0.01477, 0.1401, -0.1232), (-0.01477, 0.1401, -0.02321), (-0.01477, 0.04013, -0.1232), (-0.01477, 0.04013, -0.02321), (0.005228, 0.1401, -0.1232), (0.005228, 0.1401, -0.02321), (0.005228, 0.04013, -0.1232), (0.005228, 0.04013, -0.02321)], [], [(27, 29, 9, 7), (24, 2, 6, 26), (27, 5, 11, 29), (4, 5, 1, 0), (24, 26, 4, 0), (27, 25, 1, 5), (29, 11, 15, 31), (30, 12, 13, 31), (5, 4, 10, 11), (7, 9, 8, 6), (30, 31, 15, 14), (38, 36, 37, 39), (11, 10, 14, 15), (32, 34, 35, 33), (16, 17, 19, 18), (18, 19, 23, 22), (22, 23, 21, 20), (20, 21, 17, 16), (18, 22, 20, 16), (23, 19, 17, 21), (34, 38, 39, 35), (9, 13, 12, 8), (10, 28, 30, 14), (29, 31, 13, 9), (4, 26, 28, 10), (27, 7, 3, 25), (0, 1, 25, 24), (6, 2, 3, 7), (36, 32, 33, 37), (34, 32, 36, 38), (39, 37, 33, 35), (8, 12, 30, 28), (6, 8, 28, 26), (2, 24, 25, 3)])
me_cube_096.polygons.foreach_set('material_index', [0, 0, 0, 0, 0, 0, 0, 1, 0, 0, 1, 2, 0, 2, 2, 2, 2, 2, 2, 2, 2, 0, 0, 0, 0, 0, 0, 0, 2, 2, 2, 0, 0, 0])
_uv = me_cube_096.uv_layers.new(name='UVMap')
_uv.uv.foreach_set('vector', [0.625, 0.6327, 0.625, 0.6339, 0.625, 0.75, 0.625, 0.75, 0.125, 0.6327, 0.125, 0.75, 0.375, 0.75, 0.375, 0.6327, 0.625, 0.6327, 0.625, 0.75, 0.625, 0.75, 0.625, 0.6339, 0.375, 0.75, 0.625, 0.75, 0.625, 1.0, 0.375, 1.0, 0.125, 0.6327, 0.375, 0.6327, 0.375, 0.75, 0.125, 0.75, 0.625, 0.6327, 0.875, 0.6327, 0.875, 0.75, 0.625, 0.75, 0.625, 0.6339, 0.625, 0.75, 0.625, 0.75, 0.625, 0.6339, 0.375, 0.6339, 0.375, 0.75, 0.625, 0.75, 0.625, 0.6339, 0.625, 0.75, 0.375, 0.75, 0.375, 0.75, 0.625, 0.75, 0.625, 0.75, 0.625, 0.75, 0.375, 0.75, 0.375, 0.75, 0.375, 0.6339, 0.625, 0.6339, 0.625, 0.75, 0.375, 0.75, 0.375, 0.5, 0.375, 0.75, 0.625, 0.75, 0.625, 0.5, 0.625, 0.75, 0.375, 0.75, 0.375, 0.75, 0.625, 0.75, 0.375, 0.0, 0.375, 0.25, 0.625, 0.25, 0.625, 0.0, 0.375, 0.0, 0.625, 0.0, 0.625, 0.25, 0.375, 0.25, 0.375, 0.25, 0.625, 0.25, 0.625, 0.5, 0.375, 0.5, 0.375, 0.5, 0.625, 0.5, 0.625, 0.75, 0.375, 0.75, 0.375, 0.75, 0.625, 0.75, 0.625, 1.0, 0.375, 1.0, 0.125, 0.5, 0.375, 0.5, 0.375, 0.75, 0.125, 0.75, 0.625, 0.5, 0.875, 0.5, 0.875, 0.75, 0.625, 0.75, 0.375, 0.25, 0.375, 0.5, 0.625, 0.5, 0.625, 0.25, 0.625, 0.75, 0.625, 0.75, 0.375, 0.75, 0.375, 0.75, 0.375, 0.75, 0.375, 0.6339, 0.375, 0.6339, 0.375, 0.75, 0.625, 0.6339, 0.625, 0.6339, 0.625, 0.75, 0.625, 0.75, 0.375, 0.75, 0.375, 0.6327, 0.375, 0.6339, 0.375, 0.75, 0.625, 0.6327, 0.625, 0.75, 0.875, 0.75, 0.875, 0.6327, 0.375, 0.0, 0.625, 0.0, 0.625, 0.1173, 0.375, 0.1173, 0.375, 0.75, 0.375, 1.0, 0.625, 1.0, 0.625, 0.75, 0.375, 0.75, 0.375, 1.0, 0.625, 1.0, 0.625, 0.75, 0.125, 0.5, 0.125, 0.75, 0.375, 0.75, 0.375, 0.5, 0.625, 0.5, 0.625, 0.75, 0.875, 0.75, 0.875, 0.5, 0.375, 0.75, 0.375, 0.75, 0.375, 0.6339, 0.375, 0.6339, 0.375, 0.75, 0.375, 0.75, 0.375, 0.6339, 0.375, 0.6327, 0.375, 0.0, 0.375, 0.1173, 0.625, 0.1173, 0.625, 0.0])
me_cube_096.materials.append(mat_window_frame)
me_cube_096.materials.append(mat_door)
me_cube_096.materials.append(mat_handle_interactable)
me_cube_096.update()
me_cylinder = bpy.data.meshes.new('Cylinder')
me_cylinder.from_pydata([(-7.153e-07, 0.525, -0.008135), (-7.153e-07, 0.525, 0.008136), (0.2009, 0.485, -0.008135), (0.2009, 0.485, 0.008136), (0.3712, 0.3712, -0.008135), (0.3712, 0.3712, 0.008136), (0.485, 0.2009, -0.008135), (0.485, 0.2009, 0.008136), (0.525, 0.0, -0.008135), (0.525, 0.0, 0.008136), (0.485, -0.2009, -0.008135), (0.485, -0.2009, 0.008136), (0.3712, -0.3712, -0.008135), (0.3712, -0.3712, 0.008136), (0.2009, -0.485, -0.008135), (0.2009, -0.485, 0.008136), (-7.153e-07, -0.525, -0.008135), (-7.153e-07, -0.525, 0.008136), (-0.2009, -0.485, -0.008135), (-0.2009, -0.485, 0.008136), (-0.3712, -0.3712, -0.008135), (-0.3712, -0.3712, 0.008136), (-0.485, -0.2009, -0.008135), (-0.485, -0.2009, 0.008136), (-0.525, 0.0, -0.008135), (-0.525, 0.0, 0.008136), (-0.485, 0.2009, -0.008135), (-0.485, 0.2009, 0.008136), (-0.3712, 0.3712, -0.008135), (-0.3712, 0.3712, 0.008136), (-0.2009, 0.485, -0.008135), (-0.2009, 0.485, 0.008136)], [], [(0, 1, 3, 2), (2, 3, 5, 4), (4, 5, 7, 6), (6, 7, 9, 8), (8, 9, 11, 10), (10, 11, 13, 12), (12, 13, 15, 14), (14, 15, 17, 16), (16, 17, 19, 18), (18, 19, 21, 20), (20, 21, 23, 22), (22, 23, 25, 24), (24, 25, 27, 26), (26, 27, 29, 28), (3, 1, 31, 29, 27, 25, 23, 21, 19, 17, 15, 13, 11, 9, 7, 5), (28, 29, 31, 30), (30, 31, 1, 0), (0, 2, 4, 6, 8, 10, 12, 14, 16, 18, 20, 22, 24, 26, 28, 30)])
_uv = me_cylinder.uv_layers.new(name='UVMap')
_uv.uv.foreach_set('vector', [1.0, 0.5, 1.0, 1.0, 0.9375, 1.0, 0.9375, 0.5, 0.9375, 0.5, 0.9375, 1.0, 0.875, 1.0, 0.875, 0.5, 0.875, 0.5, 0.875, 1.0, 0.8125, 1.0, 0.8125, 0.5, 0.8125, 0.5, 0.8125, 1.0, 0.75, 1.0, 0.75, 0.5, 0.75, 0.5, 0.75, 1.0, 0.6875, 1.0, 0.6875, 0.5, 0.6875, 0.5, 0.6875, 1.0, 0.625, 1.0, 0.625, 0.5, 0.625, 0.5, 0.625, 1.0, 0.5625, 1.0, 0.5625, 0.5, 0.5625, 0.5, 0.5625, 1.0, 0.5, 1.0, 0.5, 0.5, 0.5, 0.5, 0.5, 1.0, 0.4375, 1.0, 0.4375, 0.5, 0.4375, 0.5, 0.4375, 1.0, 0.375, 1.0, 0.375, 0.5, 0.375, 0.5, 0.375, 1.0, 0.3125, 1.0, 0.3125, 0.5, 0.3125, 0.5, 0.3125, 1.0, 0.25, 1.0, 0.25, 0.5, 0.25, 0.5, 0.25, 1.0, 0.1875, 1.0, 0.1875, 0.5, 0.1875, 0.5, 0.1875, 1.0, 0.125, 1.0, 0.125, 0.5, 0.3418, 0.4717, 0.25, 0.49, 0.1582, 0.4717, 0.08029, 0.4197, 0.02827, 0.3418, 0.01, 0.25, 0.02827, 0.1582, 0.08029, 0.08029, 0.1582, 0.02827, 0.25, 0.01, 0.3418, 0.02827, 0.4197, 0.08029, 0.4717, 0.1582, 0.49, 0.25, 0.4717, 0.3418, 0.4197, 0.4197, 0.125, 0.5, 0.125, 1.0, 0.0625, 1.0, 0.0625, 0.5, 0.0625, 0.5, 0.0625, 1.0, 0.0, 1.0, 0.0, 0.5, 0.75, 0.49, 0.8418, 0.4717, 0.9197, 0.4197, 0.9717, 0.3418, 0.99, 0.25, 0.9717, 0.1582, 0.9197, 0.08029, 0.8418, 0.02827, 0.75, 0.01, 0.6582, 0.02827, 0.5803, 0.08029, 0.5283, 0.1582, 0.51, 0.25, 0.5283, 0.3418, 0.5803, 0.4197, 0.6582, 0.4717])
me_cylinder.materials.append(mat_clock_background)
me_cylinder.update()
me_cube_097 = bpy.data.meshes.new('Cube.097')
me_cube_097.from_pydata([(-0.05, -0.05, -0.05), (-0.05, -0.05, 0.05), (-0.05, 0.05, -0.05), (-0.05, 0.05, 0.05), (0.05, -0.05, -0.05), (0.05, -0.05, 0.05), (0.05, 0.05, -0.05), (0.05, 0.05, 0.05), (0.2982, -0.05, -0.07217), (0.4482, -0.05, 0.01444), (0.2982, 0.05, -0.07217), (0.4482, 0.05, 0.01444), (0.3848, -0.05, -0.08883), (0.5348, -0.05, -0.002229), (0.3848, 0.05, -0.08883), (0.5348, 0.05, -0.002229), (0.5664, -0.05, -0.1494), (0.8262, -0.05, -0.09939), (0.5664, 0.05, -0.1494), (0.8262, 0.05, -0.09939), (0.6164, -0.05, -0.1783), (0.8762, -0.05, -0.1283), (0.6164, 0.05, -0.1783), (0.8762, 0.05, -0.1283), (0.5664, -0.05, -0.1494), (0.8262, -0.05, -0.09939), (0.5664, 0.05, -0.1494), (0.8262, 0.05, -0.09939), (0.6164, -0.05, -0.1783), (0.8762, -0.05, -0.1283), (0.6164, 0.05, -0.1783), (0.8762, 0.05, -0.1283), (0.6829, -0.05, -0.261), (0.9829, -0.05, -0.261), (0.6829, 0.05, -0.261), (0.9829, 0.05, -0.261), (0.6829, -0.05, -0.2943), (0.9829, -0.05, -0.2943), (0.6829, 0.05, -0.2943), (0.9829, 0.05, -0.2943), (0.6164, -0.05, -0.377), (0.8762, -0.05, -0.427), (0.6164, 0.05, -0.377), (0.8762, 0.05, -0.427), (0.5664, -0.05, -0.4059), (0.8262, -0.05, -0.4559), (0.5664, 0.05, -0.4059), (0.8262, 0.05, -0.4559), (0.3848, -0.05, -0.4665), (0.5348, -0.05, -0.5531), (0.3848, 0.05, -0.4665), (0.5348, 0.05, -0.5531), (0.2982, -0.05, -0.4831), (0.4482, -0.05, -0.5697), (0.2982, 0.05, -0.4831), (0.4482, 0.05, -0.5697), (0.3848, -0.05, -0.4665), (0.5348, -0.05, -0.5531), (0.3848, 0.05, -0.4665), (0.5348, 0.05, -0.5531), (0.2982, -0.05, -0.4831), (0.4482, -0.05, -0.5697), (0.2982, 0.05, -0.4831), (0.4482, 0.05, -0.5697), (-0.05, -0.05, -0.05), (-0.05, -0.05, 0.05), (-0.05, 0.05, -0.05), (-0.05, 0.05, 0.05), (0.05, -0.05, -0.05), (0.05, -0.05, 0.05), (0.05, 0.05, -0.05), (0.05, 0.05, 0.05), (0.2982, -0.05, -0.07217), (0.4482, -0.05, 0.01444), (0.2982, 0.05, -0.07217), (0.4482, 0.05, 0.01444), (0.3848, -0.05, -0.08883), (0.5348, -0.05, -0.002229), (0.3848, 0.05, -0.08883), (0.5348, 0.05, -0.002229), (0.5664, -0.05, -0.1494), (0.8262, -0.05, -0.09939), (0.5664, 0.05, -0.1494), (0.8262, 0.05, -0.09939), (0.6164, -0.05, -0.1783), (0.8762, -0.05, -0.1283), (0.6164, 0.05, -0.1783), (0.8762, 0.05, -0.1283), (0.5664, -0.05, -0.1494), (0.8262, -0.05, -0.09939), (0.5664, 0.05, -0.1494), (0.8262, 0.05, -0.09939), (0.6164, -0.05, -0.1783), (0.8762, -0.05, -0.1283), (0.6164, 0.05, -0.1783), (0.8762, 0.05, -0.1283), (0.6829, -0.05, -0.261), (0.9829, -0.05, -0.261), (0.6829, 0.05, -0.261), (0.9829, 0.05, -0.261), (0.6829, -0.05, -0.2943), (0.9829, -0.05, -0.2943), (0.6829, 0.05, -0.2943), (0.9829, 0.05, -0.2943), (0.6164, -0.05, -0.377), (0.8762, -0.05, -0.427), (0.6164, 0.05, -0.377), (0.8762, 0.05, -0.427), (0.5664, -0.05, -0.4059), (0.8262, -0.05, -0.4559), (0.5664, 0.05, -0.4059), (0.8262, 0.05, -0.4559), (0.3848, -0.05, -0.4665), (0.5348, -0.05, -0.5531), (0.3848, 0.05, -0.4665), (0.5348, 0.05, -0.5531), (0.2982, -0.05, -0.4831), (0.4482, -0.05, -0.5697), (0.2982, 0.05, -0.4831), (0.4482, 0.05, -0.5697), (0.3848, -0.05, -0.4665), (0.5348, -0.05, -0.5531), (0.3848, 0.05, -0.4665), (0.5348, 0.05, -0.5531), (0.2982, -0.05, -0.4831), (0.4482, -0.05, -0.5697), (0.2982, 0.05, -0.4831), (0.4482, 0.05, -0.5697), (0.05, -0.05, -0.5053), (0.05, -0.05, -0.6053), (0.05, 0.05, -0.5053), (0.05, 0.05, -0.6053), (-0.05, -0.05, -0.5053), (-0.05, -0.05, -0.6053), (-0.05, 0.05, -0.5053), (-0.05, 0.05, -0.6053), (-0.2982, -0.05, -0.4831), (-0.4482, -0.05, -0.5697), (-0.2982, 0.05, -0.4831), (-0.4482, 0.05, -0.5697), (-0.3848, -0.05, -0.4665), (-0.5348, -0.05, -0.5531), (-0.3848, 0.05, -0.4665), (-0.5348, 0.05, -0.5531), (-0.5664, -0.05, -0.4059), (-0.8262, -0.05, -0.4559), (-0.5664, 0.05, -0.4059), (-0.8262, 0.05, -0.4559), (-0.6164, -0.05, -0.377), (-0.8762, -0.05, -0.427), (-0.6164, 0.05, -0.377), (-0.8762, 0.05, -0.427), (-0.5664, -0.05, -0.4059), (-0.8262, -0.05, -0.4559), (-0.5664, 0.05, -0.4059), (-0.8262, 0.05, -0.4559), (-0.6164, -0.05, -0.377), (-0.8762, -0.05, -0.427), (-0.6164, 0.05, -0.377), (-0.8762, 0.05, -0.427), (-0.6829, -0.05, -0.2943), (-0.9829, -0.05, -0.2943), (-0.6829, 0.05, -0.2943), (-0.9829, 0.05, -0.2943), (-0.6829, -0.05, -0.261), (-0.9829, -0.05, -0.261), (-0.6829, 0.05, -0.261), (-0.9829, 0.05, -0.261), (-0.6164, -0.05, -0.1783), (-0.8762, -0.05, -0.1283), (-0.6164, 0.05, -0.1783), (-0.8762, 0.05, -0.1283), (-0.5664, -0.05, -0.1494), (-0.8262, -0.05, -0.09939), (-0.5664, 0.05, -0.1494), (-0.8262, 0.05, -0.09939), (-0.3848, -0.05, -0.08883), (-0.5348, -0.05, -0.002229), (-0.3848, 0.05, -0.08883), (-0.5348, 0.05, -0.002229), (-0.2982, -0.05, -0.07217), (-0.4482, -0.05, 0.01444), (-0.2982, 0.05, -0.07217), (-0.4482, 0.05, 0.01444), (-0.3848, -0.05, -0.08883), (-0.5348, -0.05, -0.002229), (-0.3848, 0.05, -0.08883), (-0.5348, 0.05, -0.002229), (-0.2982, -0.05, -0.07217), (-0.4482, -0.05, 0.01444), (-0.2982, 0.05, -0.07217), (-0.4482, 0.05, 0.01444), (0.05, -0.05, -0.5053), (0.05, -0.05, -0.6053), (0.05, 0.05, -0.5053), (0.05, 0.05, -0.6053), (-0.05, -0.05, -0.5053), (-0.05, -0.05, -0.6053), (-0.05, 0.05, -0.5053), (-0.05, 0.05, -0.6053), (-0.2982, -0.05, -0.4831), (-0.4482, -0.05, -0.5697), (-0.2982, 0.05, -0.4831), (-0.4482, 0.05, -0.5697), (-0.3848, -0.05, -0.4665), (-0.5348, -0.05, -0.5531), (-0.3848, 0.05, -0.4665), (-0.5348, 0.05, -0.5531), (-0.5664, -0.05, -0.4059), (-0.8262, -0.05, -0.4559), (-0.5664, 0.05, -0.4059), (-0.8262, 0.05, -0.4559), (-0.6164, -0.05, -0.377), (-0.8762, -0.05, -0.427), (-0.6164, 0.05, -0.377), (-0.8762, 0.05, -0.427), (-0.5664, -0.05, -0.4059), (-0.8262, -0.05, -0.4559), (-0.5664, 0.05, -0.4059), (-0.8262, 0.05, -0.4559), (-0.6164, -0.05, -0.377), (-0.8762, -0.05, -0.427), (-0.6164, 0.05, -0.377), (-0.8762, 0.05, -0.427), (-0.6829, -0.05, -0.2943), (-0.9829, -0.05, -0.2943), (-0.6829, 0.05, -0.2943), (-0.9829, 0.05, -0.2943), (-0.6829, -0.05, -0.261), (-0.9829, -0.05, -0.261), (-0.6829, 0.05, -0.261), (-0.9829, 0.05, -0.261), (-0.6164, -0.05, -0.1783), (-0.8762, -0.05, -0.1283), (-0.6164, 0.05, -0.1783), (-0.8762, 0.05, -0.1283), (-0.5664, -0.05, -0.1494), (-0.8262, -0.05, -0.09939), (-0.5664, 0.05, -0.1494), (-0.8262, 0.05, -0.09939), (-0.3848, -0.05, -0.08883), (-0.5348, -0.05, -0.002229), (-0.3848, 0.05, -0.08883), (-0.5348, 0.05, -0.002229), (-0.2982, -0.05, -0.07217), (-0.4482, -0.05, 0.01444), (-0.2982, 0.05, -0.07217), (-0.4482, 0.05, 0.01444), (-0.3848, -0.05, -0.08883), (-0.5348, -0.05, -0.002229), (-0.3848, 0.05, -0.08883), (-0.5348, 0.05, -0.002229), (-0.2982, -0.05, -0.07217), (-0.4482, -0.05, 0.01444), (-0.2982, 0.05, -0.07217), (-0.4482, 0.05, 0.01444)], [], [(0, 1, 3, 2), (2, 3, 7, 6), (6, 7, 5, 4), (4, 5, 1, 0), (2, 6, 4, 0), (7, 3, 1, 5), (8, 9, 11, 10), (10, 11, 15, 14), (14, 15, 13, 12), (12, 13, 9, 8), (10, 14, 12, 8), (15, 11, 9, 13), (16, 17, 19, 18), (18, 19, 23, 22), (22, 23, 21, 20), (20, 21, 17, 16), (18, 22, 20, 16), (23, 19, 17, 21), (24, 25, 27, 26), (26, 27, 31, 30), (30, 31, 29, 28), (28, 29, 25, 24), (26, 30, 28, 24), (31, 27, 25, 29), (32, 33, 35, 34), (34, 35, 39, 38), (38, 39, 37, 36), (36, 37, 33, 32), (34, 38, 36, 32), (39, 35, 33, 37), (40, 41, 43, 42), (42, 43, 47, 46), (46, 47, 45, 44), (44, 45, 41, 40), (42, 46, 44, 40), (47, 43, 41, 45), (48, 49, 51, 50), (50, 51, 55, 54), (54, 55, 53, 52), (52, 53, 49, 48), (50, 54, 52, 48), (55, 51, 49, 53), (56, 57, 59, 58), (58, 59, 63, 62), (62, 63, 61, 60), (60, 61, 57, 56), (58, 62, 60, 56), (63, 59, 57, 61), (64, 65, 67, 66), (66, 67, 71, 70), (70, 71, 69, 68), (68, 69, 65, 64), (66, 70, 68, 64), (71, 67, 65, 69), (72, 73, 75, 74), (74, 75, 79, 78), (78, 79, 77, 76), (76, 77, 73, 72), (74, 78, 76, 72), (79, 75, 73, 77), (80, 81, 83, 82), (82, 83, 87, 86), (86, 87, 85, 84), (84, 85, 81, 80), (82, 86, 84, 80), (87, 83, 81, 85), (88, 89, 91, 90), (90, 91, 95, 94), (94, 95, 93, 92), (92, 93, 89, 88), (90, 94, 92, 88), (95, 91, 89, 93), (96, 97, 99, 98), (98, 99, 103, 102), (102, 103, 101, 100), (100, 101, 97, 96), (98, 102, 100, 96), (103, 99, 97, 101), (104, 105, 107, 106), (106, 107, 111, 110), (110, 111, 109, 108), (108, 109, 105, 104), (106, 110, 108, 104), (111, 107, 105, 109), (112, 113, 115, 114), (114, 115, 119, 118), (118, 119, 117, 116), (116, 117, 113, 112), (114, 118, 116, 112), (119, 115, 113, 117), (120, 121, 123, 122), (122, 123, 127, 126), (126, 127, 125, 124), (124, 125, 121, 120), (122, 126, 124, 120), (127, 123, 121, 125), (128, 129, 131, 130), (130, 131, 135, 134), (134, 135, 133, 132), (132, 133, 129, 128), (130, 134, 132, 128), (135, 131, 129, 133), (136, 137, 139, 138), (138, 139, 143, 142), (142, 143, 141, 140), (140, 141, 137, 136), (138, 142, 140, 136), (143, 139, 137, 141), (144, 145, 147, 146), (146, 147, 151, 150), (150, 151, 149, 148), (148, 149, 145, 144), (146, 150, 148, 144), (151, 147, 145, 149), (152, 153, 155, 154), (154, 155, 159, 158), (158, 159, 157, 156), (156, 157, 153, 152), (154, 158, 156, 152), (159, 155, 153, 157), (160, 161, 163, 162), (162, 163, 167, 166), (166, 167, 165, 164), (164, 165, 161, 160), (162, 166, 164, 160), (167, 163, 161, 165), (168, 169, 171, 170), (170, 171, 175, 174), (174, 175, 173, 172), (172, 173, 169, 168), (170, 174, 172, 168), (175, 171, 169, 173), (176, 177, 179, 178), (178, 179, 183, 182), (182, 183, 181, 180), (180, 181, 177, 176), (178, 182, 180, 176), (183, 179, 177, 181), (184, 185, 187, 186), (186, 187, 191, 190), (190, 191, 189, 188), (188, 189, 185, 184), (186, 190, 188, 184), (191, 187, 185, 189), (192, 193, 195, 194), (194, 195, 199, 198), (198, 199, 197, 196), (196, 197, 193, 192), (194, 198, 196, 192), (199, 195, 193, 197), (200, 201, 203, 202), (202, 203, 207, 206), (206, 207, 205, 204), (204, 205, 201, 200), (202, 206, 204, 200), (207, 203, 201, 205), (208, 209, 211, 210), (210, 211, 215, 214), (214, 215, 213, 212), (212, 213, 209, 208), (210, 214, 212, 208), (215, 211, 209, 213), (216, 217, 219, 218), (218, 219, 223, 222), (222, 223, 221, 220), (220, 221, 217, 216), (218, 222, 220, 216), (223, 219, 217, 221), (224, 225, 227, 226), (226, 227, 231, 230), (230, 231, 229, 228), (228, 229, 225, 224), (226, 230, 228, 224), (231, 227, 225, 229), (232, 233, 235, 234), (234, 235, 239, 238), (238, 239, 237, 236), (236, 237, 233, 232), (234, 238, 236, 232), (239, 235, 233, 237), (240, 241, 243, 242), (242, 243, 247, 246), (246, 247, 245, 244), (244, 245, 241, 240), (242, 246, 244, 240), (247, 243, 241, 245), (248, 249, 251, 250), (250, 251, 255, 254), (254, 255, 253, 252), (252, 253, 249, 248), (250, 254, 252, 248), (255, 251, 249, 253)])
_uv = me_cube_097.uv_layers.new(name='UVMap')
_uv.uv.foreach_set('vector', [0.375, 0.0, 0.625, 0.0, 0.625, 0.25, 0.375, 0.25, 0.375, 0.25, 0.625, 0.25, 0.625, 0.5, 0.375, 0.5, 0.375, 0.5, 0.625, 0.5, 0.625, 0.75, 0.375, 0.75, 0.375, 0.75, 0.625, 0.75, 0.625, 1.0, 0.375, 1.0, 0.125, 0.5, 0.375, 0.5, 0.375, 0.75, 0.125, 0.75, 0.625, 0.5, 0.875, 0.5, 0.875, 0.75, 0.625, 0.75, 0.375, 0.0, 0.625, 0.0, 0.625, 0.25, 0.375, 0.25, 0.375, 0.25, 0.625, 0.25, 0.625, 0.5, 0.375, 0.5, 0.375, 0.5, 0.625, 0.5, 0.625, 0.75, 0.375, 0.75, 0.375, 0.75, 0.625, 0.75, 0.625, 1.0, 0.375, 1.0, 0.125, 0.5, 0.375, 0.5, 0.375, 0.75, 0.125, 0.75, 0.625, 0.5, 0.875, 0.5, 0.875, 0.75, 0.625, 0.75, 0.375, 0.0, 0.625, 0.0, 0.625, 0.25, 0.375, 0.25, 0.375, 0.25, 0.625, 0.25, 0.625, 0.5, 0.375, 0.5, 0.375, 0.5, 0.625, 0.5, 0.625, 0.75, 0.375, 0.75, 0.375, 0.75, 0.625, 0.75, 0.625, 1.0, 0.375, 1.0, 0.125, 0.5, 0.375, 0.5, 0.375, 0.75, 0.125, 0.75, 0.625, 0.5, 0.875, 0.5, 0.875, 0.75, 0.625, 0.75, 0.375, 0.0, 0.625, 0.0, 0.625, 0.25, 0.375, 0.25, 0.375, 0.25, 0.625, 0.25, 0.625, 0.5, 0.375, 0.5, 0.375, 0.5, 0.625, 0.5, 0.625, 0.75, 0.375, 0.75, 0.375, 0.75, 0.625, 0.75, 0.625, 1.0, 0.375, 1.0, 0.125, 0.5, 0.375, 0.5, 0.375, 0.75, 0.125, 0.75, 0.625, 0.5, 0.875, 0.5, 0.875, 0.75, 0.625, 0.75, 0.375, 0.0, 0.625, 0.0, 0.625, 0.25, 0.375, 0.25, 0.375, 0.25, 0.625, 0.25, 0.625, 0.5, 0.375, 0.5, 0.375, 0.5, 0.625, 0.5, 0.625, 0.75, 0.375, 0.75, 0.375, 0.75, 0.625, 0.75, 0.625, 1.0, 0.375, 1.0, 0.125, 0.5, 0.375, 0.5, 0.375, 0.75, 0.125, 0.75, 0.625, 0.5, 0.875, 0.5, 0.875, 0.75, 0.625, 0.75, 0.375, 0.0, 0.625, 0.0, 0.625, 0.25, 0.375, 0.25, 0.375, 0.25, 0.625, 0.25, 0.625, 0.5, 0.375, 0.5, 0.375, 0.5, 0.625, 0.5, 0.625, 0.75, 0.375, 0.75, 0.375, 0.75, 0.625, 0.75, 0.625, 1.0, 0.375, 1.0, 0.125, 0.5, 0.375, 0.5, 0.375, 0.75, 0.125, 0.75, 0.625, 0.5, 0.875, 0.5, 0.875, 0.75, 0.625, 0.75, 0.375, 0.0, 0.625, 0.0, 0.625, 0.25, 0.375, 0.25, 0.375, 0.25, 0.625, 0.25, 0.625, 0.5, 0.375, 0.5, 0.375, 0.5, 0.625, 0.5, 0.625, 0.75, 0.375, 0.75, 0.375, 0.75, 0.625, 0.75, 0.625, 1.0, 0.375, 1.0, 0.125, 0.5, 0.375, 0.5, 0.375, 0.75, 0.125, 0.75, 0.625, 0.5, 0.875, 0.5, 0.875, 0.75, 0.625, 0.75, 0.375, 0.0, 0.625, 0.0, 0.625, 0.25, 0.375, 0.25, 0.375, 0.25, 0.625, 0.25, 0.625, 0.5, 0.375, 0.5, 0.375, 0.5, 0.625, 0.5, 0.625, 0.75, 0.375, 0.75, 0.375, 0.75, 0.625, 0.75, 0.625, 1.0, 0.375, 1.0, 0.125, 0.5, 0.375, 0.5, 0.375, 0.75, 0.125, 0.75, 0.625, 0.5, 0.875, 0.5, 0.875, 0.75, 0.625, 0.75, 0.375, 0.0, 0.625, 0.0, 0.625, 0.25, 0.375, 0.25, 0.375, 0.25, 0.625, 0.25, 0.625, 0.5, 0.375, 0.5, 0.375, 0.5, 0.625, 0.5, 0.625, 0.75, 0.375, 0.75, 0.375, 0.75, 0.625, 0.75, 0.625, 1.0, 0.375, 1.0, 0.125, 0.5, 0.375, 0.5, 0.375, 0.75, 0.125, 0.75, 0.625, 0.5, 0.875, 0.5, 0.875, 0.75, 0.625, 0.75, 0.375, 0.0, 0.625, 0.0, 0.625, 0.25, 0.375, 0.25, 0.375, 0.25, 0.625, 0.25, 0.625, 0.5, 0.375, 0.5, 0.375, 0.5, 0.625, 0.5, 0.625, 0.75, 0.375, 0.75, 0.375, 0.75, 0.625, 0.75, 0.625, 1.0, 0.375, 1.0, 0.125, 0.5, 0.375, 0.5, 0.375, 0.75, 0.125, 0.75, 0.625, 0.5, 0.875, 0.5, 0.875, 0.75, 0.625, 0.75, 0.375, 0.0, 0.625, 0.0, 0.625, 0.25, 0.375, 0.25, 0.375, 0.25, 0.625, 0.25, 0.625, 0.5, 0.375, 0.5, 0.375, 0.5, 0.625, 0.5, 0.625, 0.75, 0.375, 0.75, 0.375, 0.75, 0.625, 0.75, 0.625, 1.0, 0.375, 1.0, 0.125, 0.5, 0.375, 0.5, 0.375, 0.75, 0.125, 0.75, 0.625, 0.5, 0.875, 0.5, 0.875, 0.75, 0.625, 0.75, 0.375, 0.0, 0.625, 0.0, 0.625, 0.25, 0.375, 0.25, 0.375, 0.25, 0.625, 0.25, 0.625, 0.5, 0.375, 0.5, 0.375, 0.5, 0.625, 0.5, 0.625, 0.75, 0.375, 0.75, 0.375, 0.75, 0.625, 0.75, 0.625, 1.0, 0.375, 1.0, 0.125, 0.5, 0.375, 0.5, 0.375, 0.75, 0.125, 0.75, 0.625, 0.5, 0.875, 0.5, 0.875, 0.75, 0.625, 0.75, 0.375, 0.0, 0.625, 0.0, 0.625, 0.25, 0.375, 0.25, 0.375, 0.25, 0.625, 0.25, 0.625, 0.5, 0.375, 0.5, 0.375, 0.5, 0.625, 0.5, 0.625, 0.75, 0.375, 0.75, 0.375, 0.75, 0.625, 0.75, 0.625, 1.0, 0.375, 1.0, 0.125, 0.5, 0.375, 0.5, 0.375, 0.75, 0.125, 0.75, 0.625, 0.5, 0.875, 0.5, 0.875, 0.75, 0.625, 0.75, 0.375, 0.0, 0.625, 0.0, 0.625, 0.25, 0.375, 0.25, 0.375, 0.25, 0.625, 0.25, 0.625, 0.5, 0.375, 0.5, 0.375, 0.5, 0.625, 0.5, 0.625, 0.75, 0.375, 0.75, 0.375, 0.75, 0.625, 0.75, 0.625, 1.0, 0.375, 1.0, 0.125, 0.5, 0.375, 0.5, 0.375, 0.75, 0.125, 0.75, 0.625, 0.5, 0.875, 0.5, 0.875, 0.75, 0.625, 0.75, 0.375, 0.0, 0.625, 0.0, 0.625, 0.25, 0.375, 0.25, 0.375, 0.25, 0.625, 0.25, 0.625, 0.5, 0.375, 0.5, 0.375, 0.5, 0.625, 0.5, 0.625, 0.75, 0.375, 0.75, 0.375, 0.75, 0.625, 0.75, 0.625, 1.0, 0.375, 1.0, 0.125, 0.5, 0.375, 0.5, 0.375, 0.75, 0.125, 0.75, 0.625, 0.5, 0.875, 0.5, 0.875, 0.75, 0.625, 0.75, 0.375, 0.0, 0.625, 0.0, 0.625, 0.25, 0.375, 0.25, 0.375, 0.25, 0.625, 0.25, 0.625, 0.5, 0.375, 0.5, 0.375, 0.5, 0.625, 0.5, 0.625, 0.75, 0.375, 0.75, 0.375, 0.75, 0.625, 0.75, 0.625, 1.0, 0.375, 1.0, 0.125, 0.5, 0.375, 0.5, 0.375, 0.75, 0.125, 0.75, 0.625, 0.5, 0.875, 0.5, 0.875, 0.75, 0.625, 0.75, 0.375, 0.0, 0.625, 0.0, 0.625, 0.25, 0.375, 0.25, 0.375, 0.25, 0.625, 0.25, 0.625, 0.5, 0.375, 0.5, 0.375, 0.5, 0.625, 0.5, 0.625, 0.75, 0.375, 0.75, 0.375, 0.75, 0.625, 0.75, 0.625, 1.0, 0.375, 1.0, 0.125, 0.5, 0.375, 0.5, 0.375, 0.75, 0.125, 0.75, 0.625, 0.5, 0.875, 0.5, 0.875, 0.75, 0.625, 0.75, 0.375, 0.0, 0.625, 0.0, 0.625, 0.25, 0.375, 0.25, 0.375, 0.25, 0.625, 0.25, 0.625, 0.5, 0.375, 0.5, 0.375, 0.5, 0.625, 0.5, 0.625, 0.75, 0.375, 0.75, 0.375, 0.75, 0.625, 0.75, 0.625, 1.0, 0.375, 1.0, 0.125, 0.5, 0.375, 0.5, 0.375, 0.75, 0.125, 0.75, 0.625, 0.5, 0.875, 0.5, 0.875, 0.75, 0.625, 0.75, 0.375, 0.0, 0.625, 0.0, 0.625, 0.25, 0.375, 0.25, 0.375, 0.25, 0.625, 0.25, 0.625, 0.5, 0.375, 0.5, 0.375, 0.5, 0.625, 0.5, 0.625, 0.75, 0.375, 0.75, 0.375, 0.75, 0.625, 0.75, 0.625, 1.0, 0.375, 1.0, 0.125, 0.5, 0.375, 0.5, 0.375, 0.75, 0.125, 0.75, 0.625, 0.5, 0.875, 0.5, 0.875, 0.75, 0.625, 0.75, 0.375, 0.0, 0.625, 0.0, 0.625, 0.25, 0.375, 0.25, 0.375, 0.25, 0.625, 0.25, 0.625, 0.5, 0.375, 0.5, 0.375, 0.5, 0.625, 0.5, 0.625, 0.75, 0.375, 0.75, 0.375, 0.75, 0.625, 0.75, 0.625, 1.0, 0.375, 1.0, 0.125, 0.5, 0.375, 0.5, 0.375, 0.75, 0.125, 0.75, 0.625, 0.5, 0.875, 0.5, 0.875, 0.75, 0.625, 0.75, 0.375, 0.0, 0.625, 0.0, 0.625, 0.25, 0.375, 0.25, 0.375, 0.25, 0.625, 0.25, 0.625, 0.5, 0.375, 0.5, 0.375, 0.5, 0.625, 0.5, 0.625, 0.75, 0.375, 0.75, 0.375, 0.75, 0.625, 0.75, 0.625, 1.0, 0.375, 1.0, 0.125, 0.5, 0.375, 0.5, 0.375, 0.75, 0.125, 0.75, 0.625, 0.5, 0.875, 0.5, 0.875, 0.75, 0.625, 0.75, 0.375, 0.0, 0.625, 0.0, 0.625, 0.25, 0.375, 0.25, 0.375, 0.25, 0.625, 0.25, 0.625, 0.5, 0.375, 0.5, 0.375, 0.5, 0.625, 0.5, 0.625, 0.75, 0.375, 0.75, 0.375, 0.75, 0.625, 0.75, 0.625, 1.0, 0.375, 1.0, 0.125, 0.5, 0.375, 0.5, 0.375, 0.75, 0.125, 0.75, 0.625, 0.5, 0.875, 0.5, 0.875, 0.75, 0.625, 0.75, 0.375, 0.0, 0.625, 0.0, 0.625, 0.25, 0.375, 0.25, 0.375, 0.25, 0.625, 0.25, 0.625, 0.5, 0.375, 0.5, 0.375, 0.5, 0.625, 0.5, 0.625, 0.75, 0.375, 0.75, 0.375, 0.75, 0.625, 0.75, 0.625, 1.0, 0.375, 1.0, 0.125, 0.5, 0.375, 0.5, 0.375, 0.75, 0.125, 0.75, 0.625, 0.5, 0.875, 0.5, 0.875, 0.75, 0.625, 0.75, 0.375, 0.0, 0.625, 0.0, 0.625, 0.25, 0.375, 0.25, 0.375, 0.25, 0.625, 0.25, 0.625, 0.5, 0.375, 0.5, 0.375, 0.5, 0.625, 0.5, 0.625, 0.75, 0.375, 0.75, 0.375, 0.75, 0.625, 0.75, 0.625, 1.0, 0.375, 1.0, 0.125, 0.5, 0.375, 0.5, 0.375, 0.75, 0.125, 0.75, 0.625, 0.5, 0.875, 0.5, 0.875, 0.75, 0.625, 0.75, 0.375, 0.0, 0.625, 0.0, 0.625, 0.25, 0.375, 0.25, 0.375, 0.25, 0.625, 0.25, 0.625, 0.5, 0.375, 0.5, 0.375, 0.5, 0.625, 0.5, 0.625, 0.75, 0.375, 0.75, 0.375, 0.75, 0.625, 0.75, 0.625, 1.0, 0.375, 1.0, 0.125, 0.5, 0.375, 0.5, 0.375, 0.75, 0.125, 0.75, 0.625, 0.5, 0.875, 0.5, 0.875, 0.75, 0.625, 0.75, 0.375, 0.0, 0.625, 0.0, 0.625, 0.25, 0.375, 0.25, 0.375, 0.25, 0.625, 0.25, 0.625, 0.5, 0.375, 0.5, 0.375, 0.5, 0.625, 0.5, 0.625, 0.75, 0.375, 0.75, 0.375, 0.75, 0.625, 0.75, 0.625, 1.0, 0.375, 1.0, 0.125, 0.5, 0.375, 0.5, 0.375, 0.75, 0.125, 0.75, 0.625, 0.5, 0.875, 0.5, 0.875, 0.75, 0.625, 0.75, 0.375, 0.0, 0.625, 0.0, 0.625, 0.25, 0.375, 0.25, 0.375, 0.25, 0.625, 0.25, 0.625, 0.5, 0.375, 0.5, 0.375, 0.5, 0.625, 0.5, 0.625, 0.75, 0.375, 0.75, 0.375, 0.75, 0.625, 0.75, 0.625, 1.0, 0.375, 1.0, 0.125, 0.5, 0.375, 0.5, 0.375, 0.75, 0.125, 0.75, 0.625, 0.5, 0.875, 0.5, 0.875, 0.75, 0.625, 0.75, 0.375, 0.0, 0.625, 0.0, 0.625, 0.25, 0.375, 0.25, 0.375, 0.25, 0.625, 0.25, 0.625, 0.5, 0.375, 0.5, 0.375, 0.5, 0.625, 0.5, 0.625, 0.75, 0.375, 0.75, 0.375, 0.75, 0.625, 0.75, 0.625, 1.0, 0.375, 1.0, 0.125, 0.5, 0.375, 0.5, 0.375, 0.75, 0.125, 0.75, 0.625, 0.5, 0.875, 0.5, 0.875, 0.75, 0.625, 0.75, 0.375, 0.0, 0.625, 0.0, 0.625, 0.25, 0.375, 0.25, 0.375, 0.25, 0.625, 0.25, 0.625, 0.5, 0.375, 0.5, 0.375, 0.5, 0.625, 0.5, 0.625, 0.75, 0.375, 0.75, 0.375, 0.75, 0.625, 0.75, 0.625, 1.0, 0.375, 1.0, 0.125, 0.5, 0.375, 0.5, 0.375, 0.75, 0.125, 0.75, 0.625, 0.5, 0.875, 0.5, 0.875, 0.75, 0.625, 0.75, 0.375, 0.0, 0.625, 0.0, 0.625, 0.25, 0.375, 0.25, 0.375, 0.25, 0.625, 0.25, 0.625, 0.5, 0.375, 0.5, 0.375, 0.5, 0.625, 0.5, 0.625, 0.75, 0.375, 0.75, 0.375, 0.75, 0.625, 0.75, 0.625, 1.0, 0.375, 1.0, 0.125, 0.5, 0.375, 0.5, 0.375, 0.75, 0.125, 0.75, 0.625, 0.5, 0.875, 0.5, 0.875, 0.75, 0.625, 0.75, 0.375, 0.0, 0.625, 0.0, 0.625, 0.25, 0.375, 0.25, 0.375, 0.25, 0.625, 0.25, 0.625, 0.5, 0.375, 0.5, 0.375, 0.5, 0.625, 0.5, 0.625, 0.75, 0.375, 0.75, 0.375, 0.75, 0.625, 0.75, 0.625, 1.0, 0.375, 1.0, 0.125, 0.5, 0.375, 0.5, 0.375, 0.75, 0.125, 0.75, 0.625, 0.5, 0.875, 0.5, 0.875, 0.75, 0.625, 0.75, 0.375, 0.0, 0.625, 0.0, 0.625, 0.25, 0.375, 0.25, 0.375, 0.25, 0.625, 0.25, 0.625, 0.5, 0.375, 0.5, 0.375, 0.5, 0.625, 0.5, 0.625, 0.75, 0.375, 0.75, 0.375, 0.75, 0.625, 0.75, 0.625, 1.0, 0.375, 1.0, 0.125, 0.5, 0.375, 0.5, 0.375, 0.75, 0.125, 0.75, 0.625, 0.5, 0.875, 0.5, 0.875, 0.75, 0.625, 0.75])
me_cube_097.materials.append(mat_clock_marking)
me_cube_097.update()
me_cube_098 = bpy.data.meshes.new('Cube.098')
me_cube_098.from_pydata([(-0.03806, -0.05, -0.05002), (-0.03806, -0.05, 0.07389), (-0.03806, 0.05, -0.05002), (-0.03806, 0.05, 0.07389), (0.03806, -0.05, -0.05002), (0.03806, -0.05, 0.07389), (0.03806, 0.05, -0.05002), (0.03806, 0.05, 0.07389), (-0.03806, -0.05, -0.05002), (-0.03806, -0.05, 0.07389), (-0.03806, 0.05, -0.05002), (-0.03806, 0.05, 0.07389), (0.03806, -0.05, -0.05002), (0.03806, -0.05, 0.07389), (0.03806, 0.05, -0.05002), (0.03806, 0.05, 0.07389)], [], [(0, 1, 3, 2), (2, 3, 7, 6), (6, 7, 5, 4), (4, 5, 1, 0), (2, 6, 4, 0), (7, 3, 1, 5), (8, 9, 11, 10), (10, 11, 15, 14), (14, 15, 13, 12), (12, 13, 9, 8), (10, 14, 12, 8), (15, 11, 9, 13)])
_uv = me_cube_098.uv_layers.new(name='UVMap')
_uv.uv.foreach_set('vector', [0.375, 0.0, 0.625, 0.0, 0.625, 0.25, 0.375, 0.25, 0.375, 0.25, 0.625, 0.25, 0.625, 0.5, 0.375, 0.5, 0.375, 0.5, 0.625, 0.5, 0.625, 0.75, 0.375, 0.75, 0.375, 0.75, 0.625, 0.75, 0.625, 1.0, 0.375, 1.0, 0.125, 0.5, 0.375, 0.5, 0.375, 0.75, 0.125, 0.75, 0.625, 0.5, 0.875, 0.5, 0.875, 0.75, 0.625, 0.75, 0.375, 0.0, 0.625, 0.0, 0.625, 0.25, 0.375, 0.25, 0.375, 0.25, 0.625, 0.25, 0.625, 0.5, 0.375, 0.5, 0.375, 0.5, 0.625, 0.5, 0.625, 0.75, 0.375, 0.75, 0.375, 0.75, 0.625, 0.75, 0.625, 1.0, 0.375, 1.0, 0.125, 0.5, 0.375, 0.5, 0.375, 0.75, 0.125, 0.75, 0.625, 0.5, 0.875, 0.5, 0.875, 0.75, 0.625, 0.75])
me_cube_098.materials.append(mat_clock_pointers)
me_cube_098.update()
me_cube_099 = bpy.data.meshes.new('Cube.099')
me_cube_099.from_pydata([(-0.03549, -0.05, -0.05001), (-0.03549, -0.05, 0.0665), (-0.03549, 0.05, -0.05001), (-0.03549, 0.05, 0.0665), (0.03549, -0.05, -0.05001), (0.03549, -0.05, 0.0665), (0.03549, 0.05, -0.05001), (0.03549, 0.05, 0.0665), (-0.03549, -0.05, -0.05001), (-0.03549, -0.05, 0.0665), (-0.03549, 0.05, -0.05001), (-0.03549, 0.05, 0.0665), (0.03549, -0.05, -0.05001), (0.03549, -0.05, 0.0665), (0.03549, 0.05, -0.05001), (0.03549, 0.05, 0.0665)], [], [(0, 1, 3, 2), (2, 3, 7, 6), (6, 7, 5, 4), (4, 5, 1, 0), (2, 6, 4, 0), (7, 3, 1, 5), (8, 9, 11, 10), (10, 11, 15, 14), (14, 15, 13, 12), (12, 13, 9, 8), (10, 14, 12, 8), (15, 11, 9, 13)])
_uv = me_cube_099.uv_layers.new(name='UVMap')
_uv.uv.foreach_set('vector', [0.375, 0.0, 0.625, 0.0, 0.625, 0.25, 0.375, 0.25, 0.375, 0.25, 0.625, 0.25, 0.625, 0.5, 0.375, 0.5, 0.375, 0.5, 0.625, 0.5, 0.625, 0.75, 0.375, 0.75, 0.375, 0.75, 0.625, 0.75, 0.625, 1.0, 0.375, 1.0, 0.125, 0.5, 0.375, 0.5, 0.375, 0.75, 0.125, 0.75, 0.625, 0.5, 0.875, 0.5, 0.875, 0.75, 0.625, 0.75, 0.375, 0.0, 0.625, 0.0, 0.625, 0.25, 0.375, 0.25, 0.375, 0.25, 0.625, 0.25, 0.625, 0.5, 0.375, 0.5, 0.375, 0.5, 0.625, 0.5, 0.625, 0.75, 0.375, 0.75, 0.375, 0.75, 0.625, 0.75, 0.625, 1.0, 0.375, 1.0, 0.125, 0.5, 0.375, 0.5, 0.375, 0.75, 0.125, 0.75, 0.625, 0.5, 0.875, 0.5, 0.875, 0.75, 0.625, 0.75])
me_cube_099.materials.append(mat_clock_pointers)
me_cube_099.update()
me_cube_100 = bpy.data.meshes.new('Cube.100')
me_cube_100.from_pydata([(-1.947, -2.0, -0.3), (-1.947, -2.0, 0.3), (-1.947, 2.0, -0.3), (-1.947, 2.0, 0.3), (1.947, -2.0, -0.3), (1.947, -2.0, 0.3), (1.947, 2.0, -0.3), (1.947, 2.0, 0.3)], [], [(0, 1, 3, 2), (2, 3, 7, 6), (6, 7, 5, 4), (4, 5, 1, 0), (2, 6, 4, 0), (7, 3, 1, 5)])
_uv = me_cube_100.uv_layers.new(name='UVMap')
_uv.uv.foreach_set('vector', [0.375, 0.0, 0.625, 0.0, 0.625, 0.25, 0.375, 0.25, 0.375, 0.25, 0.625, 0.25, 0.625, 0.5, 0.375, 0.5, 0.375, 0.5, 0.625, 0.5, 0.625, 0.75, 0.375, 0.75, 0.375, 0.75, 0.625, 0.75, 0.625, 1.0, 0.375, 1.0, 0.125, 0.5, 0.375, 0.5, 0.375, 0.75, 0.125, 0.75, 0.625, 0.5, 0.875, 0.5, 0.875, 0.75, 0.625, 0.75])
me_cube_100.materials.append(mat_sign)
me_cube_100.update()

# ---- curves / text
txt_text = bpy.data.curves.new('Text', 'FONT')
txt_text.dimensions = '2D'
txt_text.body = "Echo's Lake Station"
txt_text.materials.append(mat_sign_text)
txt_text.extrude = 0.02
txt_text.align_x = 'CENTER'
txt_text.align_y = 'CENTER'

# ---- objects
ob_player_size_reference = bpy.data.objects.new('Player Size Reference', me_cube)
ob_door_interactable = bpy.data.objects.new('Door Interactable', me_cube_077)
ob_door_non_interactable = bpy.data.objects.new('Door Non Interactable', me_cube_078)
ob_base = bpy.data.objects.new('Base', me_cube_006)
ob_pllar = bpy.data.objects.new('Pllar', me_cube_084)
ob_pllar_001 = bpy.data.objects.new('Pllar.001', me_cube_089)
ob_pllar_002 = bpy.data.objects.new('Pllar.002', me_cube_090)
ob_pllar_003 = bpy.data.objects.new('Pllar.003', me_cube_091)
ob_pllar_004 = bpy.data.objects.new('Pllar.004', me_cube_092)
ob_pllar_005 = bpy.data.objects.new('Pllar.005', me_cube_093)
ob_window = bpy.data.objects.new('Window', me_cube_013)
ob_window_014 = bpy.data.objects.new('Window.014', me_cube_094)
ob_window_015 = bpy.data.objects.new('Window.015', me_cube_095)
ob_door_interactable_007 = bpy.data.objects.new('Door Interactable.007', me_cube_096)
ob_clock_base = bpy.data.objects.new('Clock Base', me_cylinder)
ob_clock_marking = bpy.data.objects.new('Clock Marking', me_cube_097)
ob_clock_hours = bpy.data.objects.new('Clock Hours', me_cube_098)
ob_clock_minutes = bpy.data.objects.new('Clock Minutes', me_cube_099)
ob_text = bpy.data.objects.new('Text', txt_text)
ob_sign = bpy.data.objects.new('Sign', me_cube_100)

# ---- transforms, parenting, visibility, modifiers, constraints
ob_player_size_reference.location = (-2.155, 0.4978, 0.0)
ob_player_size_reference.rotation_euler = (0.0, -0.0, 3.142)
ob_player_size_reference.scale = (0.3, 0.3, 1.0)
ob_door_interactable.location = (0.0, 0.0, 0.0)
ob_door_interactable.rotation_euler = (0.0, -0.0, 1.571)
ob_door_interactable.scale = (1.5, 1.5, 1.5)
ob_door_non_interactable.location = (0.0, 0.0, 0.0)
ob_door_non_interactable.rotation_euler = (0.0, -0.0, 1.571)
ob_door_non_interactable.scale = (1.5, 1.5, 1.5)
ob_base.location = (3.789, -1.887, 0.18)
ob_base.rotation_euler = (0.0, -0.0, 3.142)
ob_base.scale = (0.7, 0.7, 0.7)
ob_pllar.location = (-0.4112, -4.687, 0.18)
ob_pllar.rotation_euler = (0.0, -0.0, 3.142)
ob_pllar.scale = (0.7, 0.7, 0.7)
ob_pllar_001.location = (7.989, -4.687, 0.18)
ob_pllar_001.rotation_euler = (0.0, -0.0, 3.142)
ob_pllar_001.scale = (0.7, 0.7, 0.7)
ob_pllar_002.location = (-0.4112, 0.9132, 0.18)
ob_pllar_002.rotation_euler = (0.0, -0.0, 3.142)
ob_pllar_002.scale = (0.7, 0.7, 0.7)
ob_pllar_003.location = (7.989, 0.9132, 0.18)
ob_pllar_003.rotation_euler = (0.0, -0.0, 3.142)
ob_pllar_003.scale = (0.7, 0.7, 0.7)
ob_pllar_004.location = (-2.931, -4.687, 0.18)
ob_pllar_004.rotation_euler = (0.0, -0.0, 3.142)
ob_pllar_004.scale = (0.7, 0.7, 0.7)
ob_pllar_005.location = (-2.931, 0.9132, 0.18)
ob_pllar_005.rotation_euler = (0.0, -0.0, 3.142)
ob_pllar_005.scale = (0.7, 0.7, 0.7)
ob_window.location = (6.379, 0.9713, 1.406)
ob_window.rotation_euler = (0.0, -0.0, 3.142)
ob_window.scale = (0.035, 0.42, 0.63)
ob_window_014.location = (1.199, 0.9713, 1.406)
ob_window_014.rotation_euler = (0.0, -0.0, 3.142)
ob_window_014.scale = (0.035, 0.42, 0.63)
ob_window_015.location = (3.789, 0.9713, 1.406)
ob_window_015.rotation_euler = (0.0, -0.0, 3.142)
ob_window_015.scale = (0.035, 0.42, 0.63)
ob_door_interactable_007.location = (-0.4414, -2.105, 1.071)
ob_door_interactable_007.rotation_euler = (0.0, -0.0, 3.142)
ob_door_interactable_007.scale = (1.5, 1.5, 1.5)
ob_clock_base.location = (2.723, 0.6413, 4.219)
ob_clock_base.rotation_euler = (1.571, 0.0, 0.0)
ob_clock_marking.location = (2.723, 0.6522, 4.635)
ob_clock_marking.scale = (0.5, 0.05516, 1.5)
ob_clock_hours.location = (2.703, 0.6917, 4.326)
ob_clock_hours.rotation_euler = (0.0, -0.1309, 0.0)
ob_clock_hours.scale = (0.8219, 0.05516, 2.116)
ob_clock_minutes.location = (2.534, 0.6585, 4.219)
ob_clock_minutes.rotation_euler = (-0.0, -1.571, 0.0)
ob_clock_minutes.scale = (0.4627, 0.05516, 3.779)
ob_text.location = (2.723, 0.9557, 2.645)
ob_text.rotation_euler = (1.571, 0.0, 3.142)
ob_text.scale = (0.5, 0.5, 0.5)
ob_sign.location = (2.723, 0.927, 2.629)
ob_sign.scale = (1.0, 0.01, 0.78)

# ---- collection membership
col_size_ref.objects.link(ob_player_size_reference)
col_size_ref.objects.link(ob_door_interactable)
col_size_ref.objects.link(ob_door_non_interactable)
col_collection_4.objects.link(ob_base)
col_collection_4.objects.link(ob_pllar)
col_collection_4.objects.link(ob_pllar_001)
col_collection_4.objects.link(ob_pllar_002)
col_collection_4.objects.link(ob_pllar_003)
col_collection_4.objects.link(ob_pllar_004)
col_collection_4.objects.link(ob_pllar_005)
col_collection_4.objects.link(ob_window)
col_collection_4.objects.link(ob_window_014)
col_collection_4.objects.link(ob_window_015)
col_collection_4.objects.link(ob_door_interactable_007)
col_collection_4.objects.link(ob_clock_base)
col_collection_4.objects.link(ob_clock_marking)
col_collection_4.objects.link(ob_clock_hours)
col_collection_4.objects.link(ob_clock_minutes)
col_collection_4.objects.link(ob_text)
col_collection_4.objects.link(ob_sign)
def _layer_coll(name, lc=None):
    lc = lc or bpy.context.view_layer.layer_collection
    for c in lc.children:
        if c.name == name: return c
        r = _layer_coll(name, c)
        if r: return r
_layer_coll('Size Ref').exclude = True

# ---- scene / render settings (as saved in the file)
scene.frame_start = 1; scene.frame_end = 250; scene.frame_set(-1)
scene.render.engine = 'BLENDER_EEVEE_NEXT'
scene.render.bake_bias = 0.0
scene.render.bake_samples = 0
bpy.context.view_layer.update()

# ---- added for rendering (the .blend has no active camera and no usable light): camera, sun
cam_auto = bpy.data.cameras.new('AutoCamera')
cam_auto.lens = 50.0
cam_auto.sensor_width = 36.0
cam_auto.clip_end = 1000.0
ob_auto_camera = bpy.data.objects.new('AutoCamera', cam_auto)
scene.collection.objects.link(ob_auto_camera)
ob_auto_camera.location = (16.8036, -18.7647, 14.3169)
ob_auto_camera.rotation_euler = (1.09748, -7.21219e-08, 0.694738)
scene.camera = ob_auto_camera
light_auto_sun = bpy.data.lights.new('AutoSun', 'SUN')
light_auto_sun.energy = 3.0
light_auto_sun.angle = 0.0523599
ob_auto_sun = bpy.data.objects.new('AutoSun', light_auto_sun)
scene.collection.objects.link(ob_auto_sun)
ob_auto_sun.rotation_euler = (0.872665, 0.174533, 0.523599)
bpy.context.view_layer.update()
